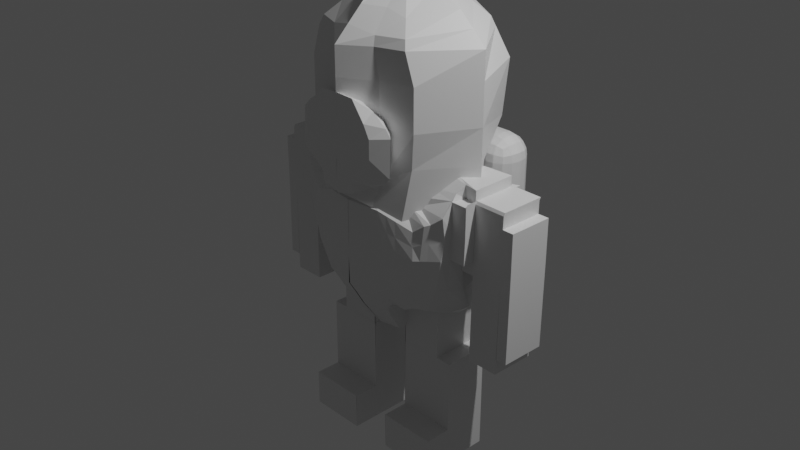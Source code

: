 # Source: player.blend  (saved by Blender 3.2.14; exported with 4.5.12 LTS)
import bpy
from mathutils import Matrix  # noqa: F401  (used for matrix-valued properties, if any)

bpy.ops.wm.read_factory_settings(use_empty=True)
scene = bpy.context.scene
scene.name = 'Scene'

# ---- collections
col_collection = bpy.data.collections.new('Collection'); scene.collection.children.link(col_collection)

# ---- materials (node trees are filled in below, after node groups)
mat_material = bpy.data.materials.new('Material')
mat_material.alpha_threshold = 0.0
mat_material.use_transparent_shadow = False
mat_material.line_color = (0.0, 0.0, 0.0, 1.0)

# ---- material node trees
mat_material.use_nodes = True; mat_material.node_tree.nodes.clear()
_N = mat_material.node_tree.nodes; _L = mat_material.node_tree.links
n0 = _N.new('ShaderNodeOutputMaterial'); n0.name = 'Material Output'; n0.location = (300, 300)
n1 = _N.new('ShaderNodeBsdfPrincipled'); n1.name = 'Principled BSDF'; n1.location = (10, 300)
n1.distribution = 'GGX'
n1.subsurface_method = 'RANDOM_WALK_SKIN'
n1.inputs[2].default_value = 0.4
n1.inputs[3].default_value = 1.45
n1.inputs[27].default_value = (0.0, 0.0, 0.0, 1.0)
n1.inputs[28].default_value = 1.0
_L.new(n1.outputs[0], n0.inputs[0])
n0.is_active_output = True

# ---- world
world_world = bpy.data.worlds.new('World'); scene.world = world_world
world_world.use_nodes = True; world_world.node_tree.nodes.clear()
_N = world_world.node_tree.nodes; _L = world_world.node_tree.links
n0 = _N.new('ShaderNodeOutputWorld'); n0.name = 'World Output'; n0.location = (300, 300)
n1 = _N.new('ShaderNodeBackground'); n1.name = 'Background'; n1.location = (10, 300)
n1.inputs[0].default_value = (0.05088, 0.05088, 0.05088, 1.0)
_L.new(n1.outputs[0], n0.inputs[0])
n0.is_active_output = True
world_world.color = (0.05088, 0.05088, 0.05088)
world_world.use_sun_shadow = False
world_world.sun_shadow_jitter_overblur = 0.0

# ---- cameras
cam_camera = bpy.data.cameras.new('Camera')
cam_camera.clip_end = 100.0
cam_camera.ortho_scale = 7.314

# ---- lights
light_light = bpy.data.lights.new('Light', 'POINT')
light_light.transmission_factor = 0.0
light_light.energy = 1000.0
light_light.shadow_soft_size = 0.1
light_light.shadow_maximum_resolution = 0.006
light_light.use_absolute_resolution = True

# ---- meshes
me_roundcube = bpy.data.meshes.new('Roundcube')
me_roundcube.from_pydata([(0.0, 0.8017, -0.7722), (0.0, 0.8017, -0.7722), (-0.2887, 0.7652, -0.6714), (-0.01464, 0.6679, -0.3725), (-0.01464, 0.6679, -0.3725), (-0.3531, 0.6131, -0.3593), (-0.01464, 0.6351, -0.08996), (-0.01464, 0.6351, -0.08996), (-0.01464, 0.6351, -0.08996), (-0.01464, 0.6351, -0.08996), (-0.3682, 0.5705, -0.08996), (-0.3682, 0.5705, -0.08996), (-0.01464, 0.6396, 0.2971), (-0.01464, 0.6396, 0.2971), (-0.3531, 0.6052, 0.3272), (-0.4743, 0.6371, -0.6665), (-0.6671, 0.4101, -0.7551), (-0.7818, -0.09095, -0.7412), (-0.7818, -0.09095, -0.7412), (-0.6788, -0.2527, -0.6867), (-0.6822, 0.5684, -0.3094), (-0.878, 0.3385, -0.3385), (-0.9998, -0.08794, -0.3779), (-0.9998, -0.08794, -0.3779), (-0.878, -0.3385, -0.3385), (-0.7147, 0.5886, -0.01544), (-0.7147, 0.5886, -0.01544), (-0.9423, 0.3618, 0.001651), (-0.9423, 0.3618, 0.001651), (-1.009, -0.1325, 0.003367), (-1.009, -0.1325, 0.003367), (-1.009, -0.1325, 0.003367), (-1.009, -0.1325, 0.003367), (-0.9423, -0.3536, -5.96e-08), (-0.9423, -0.3536, 5.96e-08), (-0.7029, 0.5402, 0.2144), (-1.157, -0.1297, 0.6024), (-1.012, -0.103, 0.6011), (-1.012, -0.103, 0.6011), (-0.9665, -0.3612, 0.4628), (-0.5856, -0.3354, -0.6149), (-0.2969, -0.4611, -0.7513), (-0.008225, -0.4943, -0.7831), (-0.008225, -0.4943, -0.7831), (-0.6834, -0.4711, -0.3165), (-0.3456, -0.6212, -0.4632), (-0.007055, -0.6787, -0.4782), (-0.007055, -0.6787, -0.4782), (-0.7135, -0.5012, -0.02781), (-0.7135, -0.5012, -0.02781), (-0.3481, -0.605, 0.06665), (-0.3481, -0.605, 0.06665), (0.005424, -0.6807, 0.06588), (0.005424, -0.6807, 0.06588), (0.005424, -0.6807, 0.06588), (0.005424, -0.6807, 0.06588), (-0.6825, -0.4709, 0.2594), (-0.3324, -0.6003, 0.4051), (0.006062, -0.6804, 0.439), (0.006062, -0.6804, 0.439), (-0.001808, -0.2617, -1.099), (-0.001809, -0.2617, -1.099), (-0.2512, -0.2308, -1.087), (0.0, 0.03899, -1.102), (0.0, 0.03899, -1.102), (0.0, 0.03899, -1.102), (0.0, 0.03899, -1.102), (-0.2644, 0.0412, -1.079), (-0.2644, 0.0412, -1.079), (0.0, 0.5398, -1.102), (0.0, 0.5398, -1.102), (-0.2494, 0.4925, -1.1), (0.0, 0.6421, 0.5722), (0.0, 0.6421, 0.5722), (-0.2627, 0.6168, 0.6747), (-0.5724, 0.4941, 0.4659), (0.0, 0.3363, 0.7374), (0.0, 0.3363, 0.7374), (-0.3824, 0.3298, 0.7292), (-1.157, -0.1297, 0.6024), (0.0, -0.1012, 0.7374), (0.0, -0.1012, 0.7374), (0.0, -0.1012, 0.7374), (0.0, -0.1012, 0.7374), (-0.3488, -0.1012, 0.737), (-0.3488, -0.1012, 0.737), (-1.0, -0.1008, 0.7367), (-1.0, -0.1008, 0.7367), (-0.02327, -0.2553, 0.5703), (-0.02327, -0.2553, 0.5703), (-0.3659, -0.3077, 0.583), (-0.9669, -0.2367, 0.6022), (-0.02327, -0.5605, 0.5213), (-0.02327, -0.5605, 0.5213), (-0.3116, -0.5032, 0.5018), (-0.5682, -0.4215, 0.3818), (-0.8241, 0.477, 0.002117), (-0.2435, 0.6321, -0.7825), (-0.2874, 0.4673, 0.5924), (-0.8241, 0.477, 0.002116), (-0.5237, 0.4946, -0.7162), (-0.8631, 0.4734, 0.4099), (0.0, 0.6814, -0.9198), (-0.5865, 0.4738, 0.5338), (-0.0487, 0.4732, 0.5115), (0.0, 0.6814, -0.9198), (-0.0487, 0.4732, 0.5115), (-0.7804, 0.4534, -0.3239), (-0.7858, -0.4013, -0.3281), (-0.004849, -0.384, -0.9363), (-0.338, -0.336, 0.529), (-0.6346, -0.2919, -0.6527), (-0.004849, -0.384, -0.9363), (-0.8303, -0.4235, -0.01318), (-0.6106, -0.3193, 0.4601), (-0.8303, -0.4235, -0.01318), (-0.02327, -0.3613, 0.5682), (-0.2455, -0.3503, -0.89), (-0.02327, -0.3613, 0.5682), (-0.8508, -0.4013, 0.3702), (-0.3209, 0.6891, -0.5486), (-0.9813, 0.008604, -0.5971), (-0.00764, -0.5855, -0.6273), (-0.5279, 0.5754, -0.4934), (-0.7784, -0.2956, -0.5126), (-0.00764, -0.5855, -0.6273), (-0.00732, 0.7348, -0.5724), (-0.7775, 0.3701, -0.5471), (-0.6345, -0.4032, -0.4657), (-0.00732, 0.7348, -0.5724), (-0.9813, 0.008604, -0.5971), (-0.3212, -0.5468, -0.5902), (-0.6895, 0.5117, -0.5139), (-0.7102, -0.3466, -0.4904), (-0.7346, -0.4362, -0.3223), (-0.3248, -0.4384, 0.541), (-0.6101, -0.3137, -0.6338), (-0.7719, -0.4623, -0.0205), (-0.5883, -0.3857, 0.4479), (-0.7719, -0.4623, -0.0205), (-0.02327, -0.4891, 0.5703), (-0.02327, -0.4891, 0.5703), (-0.7988, -0.4361, 0.3487), (-0.006537, -0.4392, -0.8597), (-0.006537, -0.4392, -0.8597), (-0.2314, -0.3903, -0.7651), (-0.6724, -0.3749, -0.478), (-0.404, 0.6288, -0.7004), (-0.5414, 0.5795, -0.0527), (-1.157, 0.3598, 0.6034), (-0.4042, 0.5892, 0.5879), (-0.7409, -0.05368, 0.7591), (-0.5337, -0.2997, 0.5272), (-0.5308, -0.5531, 0.01942), (-0.2587, -0.2417, -0.7806), (-0.7409, -0.05368, 0.7591), (-0.5189, 0.5819, 0.3002), (-0.4399, -0.4623, 0.4418), (-0.5145, -0.5462, -0.3898), (-0.5176, 0.5907, -0.3344), (-0.4412, -0.3983, -0.6893), (-0.5072, -0.5356, 0.3321), (-0.2519, 0.4513, -0.7546), (-0.2794, 0.02482, -0.7353), (-0.5414, 0.5795, -0.0527), (-0.2794, 0.02482, -0.7353), (-0.5308, -0.5531, 0.01942), (-0.4279, 0.4738, 0.5881), (-0.4185, 0.5633, -0.7313), (-0.4732, -0.3384, 0.47), (-0.4611, -0.3305, -0.7108), (-0.4779, -0.475, -0.528), (-0.4244, 0.6323, -0.521), (-0.4582, -0.3603, -0.7262), (-0.4565, -0.412, 0.4944), (-0.4395, -0.579, 0.04303), (-0.2549, -0.2362, -0.9402), (-0.43, -0.5837, -0.4265), (-0.3691, -0.4297, -0.6601), (-0.4198, -0.568, 0.3686), (-0.2506, 0.4719, -0.9666), (-0.2719, 0.03301, -0.9402), (-0.2719, 0.03301, -0.9402), (-0.4395, -0.579, 0.04303), (-0.3529, 0.4631, 0.689), (-0.2363, 0.5977, -0.6989), (-0.4056, -0.3372, 0.4995), (-0.2483, -0.32, -0.7701), (-0.3727, 0.6607, -0.5348), (-0.3453, -0.375, -0.6873), (-0.3907, -0.4252, 0.5177), (-0.3925, 0.6277, -0.6912), (-0.4548, 0.575, -0.07133), (-0.4364, 0.3035, 0.7055), (-0.3334, 0.603, 0.6313), (-0.4372, -0.08753, 0.6896), (-0.4498, -0.3037, 0.5551), (-0.4372, -0.08753, 0.6896), (-0.436, 0.5935, 0.3137), (-0.3758, -0.4827, 0.4718), (-0.4354, 0.6019, -0.3468), (-0.4548, 0.575, -0.07133), (-0.3995, -0.5109, -0.5591), (-0.6847, 0.4101, -0.7665), (-0.8451, 0.008399, -0.7452), (-0.8451, 0.008398, -0.7452), (-0.9941, 0.009603, -0.6103), (-0.9941, 0.009603, -0.6103), (-0.7091, 0.5655, 0.09449), (0.005729, -0.6806, 0.2444), (-0.01464, 0.6372, 0.09517), (-0.6987, -0.4867, 0.1096), (-0.01464, 0.6372, 0.09517), (-1.154, -0.1316, 0.004385), (-1.154, -0.1316, 0.004385), (-0.9658, -0.3247, 0.1965), (-0.361, 0.5871, 0.1096), (-1.154, 0.3594, 0.0004573), (-0.3406, -0.6028, 0.2286), (0.005729, -0.6806, 0.2444), (-0.8427, 0.4757, 0.1495), (-0.8401, -0.4129, 0.1702), (-0.7848, -0.4498, 0.1561), (-0.5195, -0.5447, 0.169), (-0.5306, 0.5806, 0.1161), (-0.4458, 0.5839, 0.1129), (-0.4301, -0.5737, 0.1988), (-0.7217, -0.1852, -0.7095), (-0.9717, -0.2489, 0.5983), (-0.01357, -0.191, 0.64), (-0.97, -0.2614, 0.001404), (-0.001054, -0.1363, -1.1), (-0.3587, -0.2216, 0.6472), (-0.97, -0.2614, 0.001404), (-0.001054, -0.1363, -1.1), (-0.9288, -0.234, -0.3549), (-0.2567, -0.1174, -1.084), (-0.01357, -0.191, 0.64), (-0.963, -0.1832, 0.6594), (-0.863, -0.1688, -0.5478), (-0.6201, -0.1971, 0.6239), (-0.2673, -0.1306, -0.7617), (-0.262, -0.124, -0.9402), (-0.4445, -0.2136, 0.6112), (-0.9843, -0.2541, 0.288), (-0.9442, 0.3627, 0.002668), (-1.011, -0.1316, 0.004385), (-1.011, -0.1316, 0.004385), (-1.014, -0.1019, 0.6021), (-1.014, -0.1019, 0.6021), (-0.3844, 0.3307, 0.7302), (-1.002, -0.09995, 0.7377), (-0.8261, 0.4779, 0.003134), (-0.2894, 0.4681, 0.5934), (-0.8261, 0.4779, 0.003134), (-0.865, 0.4743, 0.4101), (-0.5884, 0.4747, 0.5348), (-0.7429, -0.0528, 0.7601), (-0.4298, 0.4747, 0.5891), (-0.3549, 0.464, 0.6901), (-0.4383, 0.3043, 0.7065), (-0.4392, -0.08665, 0.6907), (-0.4392, -0.08665, 0.6907), (-0.8447, 0.4766, 0.1505), (-0.9699, -0.2472, 0.5991), (-0.972, -0.2605, 0.002422), (-0.9863, -0.2533, 0.2891), (-0.528, 0.3307, 0.7302), (-1.157, 0.3563, 0.7435), (-1.157, -0.1276, 0.7399), (-1.153, 0.4922, -0.003743), (-0.433, 0.4681, 0.5934), (-1.153, 0.4922, -0.003743), (-1.155, 0.4881, 0.5994), (-0.732, 0.4747, 0.5348), (-0.8613, 0.3154, 0.7555), (-0.8865, -0.0528, 0.7601), (-0.5734, 0.4747, 0.5891), (-0.4985, 0.464, 0.6901), (-0.5819, 0.3043, 0.7065), (-0.5828, -0.08665, 0.6907), (-0.5828, -0.08665, 0.6907), (-1.156, 0.3586, 0.4676), (-1.153, -0.1233, 0.475), (-1.153, -0.1233, 0.475), (-1.154, 0.4945, 0.1574), (-1.157, -0.2542, 0.6025), (-1.153, -0.2605, 0.002422), (-1.155, -0.2533, 0.2883), (-0.9423, 0.3618, -0.1483), (-1.009, -0.1325, -0.1466), (-1.009, -0.1325, -0.1466), (-1.009, -0.1325, -0.1466), (-1.154, -0.1316, -0.1455), (-1.154, 0.3593, -0.1462), (-0.9442, 0.3627, -0.1473), (-1.011, -0.1316, -0.1455), (-0.8987, 0.4043, 0.001822), (-0.2472, 0.5439, -0.9829), (-0.3474, 0.3804, 0.6788), (-0.8987, 0.4043, 0.001822), (-0.6143, 0.4412, -0.7408), (0.0, 0.592, -1.035), (-0.01794, 0.3867, 0.6542), (0.0, 0.592, -1.035), (-0.01794, 0.3867, 0.6542), (-0.842, 0.3808, -0.3331), (-0.7451, 0.4222, -0.5349), (-0.3133, 0.4926, -0.746), (-0.2453, 0.5183, -0.868), (-0.9007, 0.4051, 0.00284), (-0.3494, 0.3813, 0.6798), (-1.155, 0.4262, 0.001443), (-0.493, 0.3813, 0.6798), (-1.157, 0.3584, 0.601), (-1.037, 0.3405, 0.6285), (-0.7553, 0.3741, 0.6942), (-0.5512, 0.3632, 0.7005), (-1.156, 0.4021, 0.3428), (-1.502, -0.1296, 0.6), (-1.502, -0.1296, 0.6), (-1.502, 0.3599, 0.601), (-1.499, -0.1315, 0.001939), (-1.499, 0.3595, -0.001989), (-1.501, 0.3587, 0.4651), (-1.501, -0.133, 0.4671), (-1.501, -0.133, 0.4671), (-1.502, 0.3585, 0.5986), (-1.158, -0.1131, 0.6313), (-1.158, -0.1131, 0.6313), (-1.157, 0.3765, 0.6323), (-1.158, -0.2375, 0.6314), (-1.157, 0.3751, 0.6299), (-1.503, -0.113, 0.6289), (-1.503, -0.113, 0.6289), (-1.502, 0.3766, 0.6299), (-1.502, 0.3752, 0.6275), (-1.621, -0.1315, 0.001456), (-1.621, 0.3596, -0.002472), (-1.623, 0.3588, 0.4646), (-1.623, -0.1329, 0.4666), (-1.496, -0.1389, -0.9225), (-1.495, 0.3521, -0.9264), (-1.618, -0.1389, -0.923), (-1.617, 0.3522, -0.9269), (-1.147, -0.1404, -1.091), (-1.147, -0.1404, -1.091), (-1.146, 0.3506, -1.094), (-1.491, -0.1403, -1.093), (-1.491, 0.3508, -1.097), (0.2887, 0.7652, -0.6714), (0.01464, 0.6679, -0.3725), (0.01464, 0.6679, -0.3725), (0.3531, 0.6131, -0.3593), (0.01464, 0.6351, -0.08996), (0.01464, 0.6351, -0.08996), (0.01464, 0.6351, -0.08996), (0.01464, 0.6351, -0.08996), (0.3682, 0.5705, -0.08996), (0.3682, 0.5705, -0.08996), (0.01464, 0.6396, 0.2971), (0.01464, 0.6396, 0.2971), (0.3531, 0.6052, 0.3272), (0.4743, 0.6371, -0.6665), (0.6671, 0.4101, -0.7551), (0.7818, -0.09095, -0.7412), (0.7818, -0.09095, -0.7412), (0.6788, -0.2527, -0.6867), (0.6822, 0.5684, -0.3094), (0.878, 0.3385, -0.3385), (0.9998, -0.08794, -0.3779), (0.9998, -0.08794, -0.3779), (0.878, -0.3385, -0.3385), (0.7147, 0.5886, -0.01544), (0.7147, 0.5886, -0.01544), (0.9423, 0.3618, 0.001651), (0.9423, 0.3618, 0.001651), (1.009, -0.1325, 0.003367), (1.009, -0.1325, 0.003367), (1.009, -0.1325, 0.003367), (1.009, -0.1325, 0.003367), (0.9423, -0.3536, -5.96e-08), (0.9423, -0.3536, 5.96e-08), (0.7029, 0.5402, 0.2144), (1.157, -0.1297, 0.6024), (1.012, -0.103, 0.6011), (1.012, -0.103, 0.6011), (0.9665, -0.3612, 0.4628), (0.5856, -0.3354, -0.6149), (0.2969, -0.4611, -0.7513), (0.008225, -0.4943, -0.7831), (0.008225, -0.4943, -0.7831), (0.6834, -0.4711, -0.3165), (0.3456, -0.6212, -0.4632), (0.007055, -0.6787, -0.4782), (0.007055, -0.6787, -0.4782), (0.7135, -0.5012, -0.02781), (0.7135, -0.5012, -0.02781), (0.3481, -0.605, 0.06665), (0.3481, -0.605, 0.06665), (-0.005424, -0.6807, 0.06588), (-0.005424, -0.6807, 0.06588), (-0.005424, -0.6807, 0.06588), (-0.005424, -0.6807, 0.06588), (0.6825, -0.4709, 0.2594), (0.3324, -0.6003, 0.4051), (-0.006062, -0.6804, 0.439), (-0.006062, -0.6804, 0.439), (0.001808, -0.2617, -1.099), (0.001809, -0.2617, -1.099), (0.2512, -0.2308, -1.087), (0.2644, 0.0412, -1.079), (0.2644, 0.0412, -1.079), (0.2494, 0.4925, -1.1), (0.2627, 0.6168, 0.6747), (0.5724, 0.4941, 0.4659), (0.3824, 0.3298, 0.7292), (1.157, -0.1297, 0.6024), (0.3488, -0.1012, 0.737), (0.3488, -0.1012, 0.737), (1.0, -0.1008, 0.7367), (1.0, -0.1008, 0.7367), (0.02327, -0.2553, 0.5703), (0.02327, -0.2553, 0.5703), (0.3659, -0.3077, 0.583), (0.9669, -0.2367, 0.6022), (0.02327, -0.5605, 0.5213), (0.02327, -0.5605, 0.5213), (0.3116, -0.5032, 0.5018), (0.5682, -0.4215, 0.3818), (0.8241, 0.477, 0.002117), (0.2435, 0.6321, -0.7825), (0.2874, 0.4673, 0.5924), (0.8241, 0.477, 0.002116), (0.5237, 0.4946, -0.7162), (0.8631, 0.4734, 0.4099), (0.5865, 0.4738, 0.5338), (0.0487, 0.4732, 0.5115), (0.0487, 0.4732, 0.5115), (0.7804, 0.4534, -0.3239), (0.7858, -0.4013, -0.3281), (0.004849, -0.384, -0.9363), (0.338, -0.336, 0.529), (0.6346, -0.2919, -0.6527), (0.004849, -0.384, -0.9363), (0.8303, -0.4235, -0.01318), (0.6106, -0.3193, 0.4601), (0.8303, -0.4235, -0.01318), (0.02327, -0.3613, 0.5682), (0.2455, -0.3503, -0.89), (0.02327, -0.3613, 0.5682), (0.8508, -0.4013, 0.3702), (0.3209, 0.6891, -0.5486), (0.9813, 0.008604, -0.5971), (0.00764, -0.5855, -0.6273), (0.5279, 0.5754, -0.4934), (0.7784, -0.2956, -0.5126), (0.00764, -0.5855, -0.6273), (0.00732, 0.7348, -0.5724), (0.7775, 0.3701, -0.5471), (0.6345, -0.4032, -0.4657), (0.00732, 0.7348, -0.5724), (0.9813, 0.008604, -0.5971), (0.3212, -0.5468, -0.5902), (0.6895, 0.5117, -0.5139), (0.7102, -0.3466, -0.4904), (0.7346, -0.4362, -0.3223), (0.3248, -0.4384, 0.541), (0.6101, -0.3137, -0.6338), (0.7719, -0.4623, -0.0205), (0.5883, -0.3857, 0.4479), (0.7719, -0.4623, -0.0205), (0.02327, -0.4891, 0.5703), (0.02327, -0.4891, 0.5703), (0.7988, -0.4361, 0.3487), (0.006537, -0.4392, -0.8597), (0.006537, -0.4392, -0.8597), (0.2314, -0.3903, -0.7651), (0.6724, -0.3749, -0.478), (0.404, 0.6288, -0.7004), (0.5414, 0.5795, -0.0527), (1.157, 0.3598, 0.6034), (0.4042, 0.5892, 0.5879), (0.7409, -0.05368, 0.7591), (0.5337, -0.2997, 0.5272), (0.5308, -0.5531, 0.01942), (0.2587, -0.2417, -0.7806), (0.7409, -0.05368, 0.7591), (0.5189, 0.5819, 0.3002), (0.4399, -0.4623, 0.4418), (0.5145, -0.5462, -0.3898), (0.5176, 0.5907, -0.3344), (0.4412, -0.3983, -0.6893), (0.5072, -0.5356, 0.3321), (0.2519, 0.4513, -0.7546), (0.2794, 0.02482, -0.7353), (0.5414, 0.5795, -0.0527), (0.2794, 0.02482, -0.7353), (0.5308, -0.5531, 0.01942), (0.4279, 0.4738, 0.5881), (0.4185, 0.5633, -0.7313), (0.4732, -0.3384, 0.47), (0.4611, -0.3305, -0.7108), (0.4779, -0.475, -0.528), (0.4244, 0.6323, -0.521), (0.4582, -0.3603, -0.7262), (0.4565, -0.412, 0.4944), (0.4395, -0.579, 0.04303), (0.2549, -0.2362, -0.9402), (0.43, -0.5837, -0.4265), (0.3691, -0.4297, -0.6601), (0.4198, -0.568, 0.3686), (0.2506, 0.4719, -0.9666), (0.2719, 0.03301, -0.9402), (0.2719, 0.03301, -0.9402), (0.4395, -0.579, 0.04303), (0.3529, 0.4631, 0.689), (0.2363, 0.5977, -0.6989), (0.4056, -0.3372, 0.4995), (0.2483, -0.32, -0.7701), (0.3727, 0.6607, -0.5348), (0.3453, -0.375, -0.6873), (0.3907, -0.4252, 0.5177), (0.3925, 0.6277, -0.6912), (0.4548, 0.575, -0.07133), (0.4364, 0.3035, 0.7055), (0.3334, 0.603, 0.6313), (0.4372, -0.08753, 0.6896), (0.4498, -0.3037, 0.5551), (0.4372, -0.08753, 0.6896), (0.436, 0.5935, 0.3137), (0.3758, -0.4827, 0.4718), (0.4354, 0.6019, -0.3468), (0.4548, 0.575, -0.07133), (0.3995, -0.5109, -0.5591), (0.6847, 0.4101, -0.7665), (0.8451, 0.008399, -0.7452), (0.8451, 0.008398, -0.7452), (0.9941, 0.009603, -0.6103), (0.9941, 0.009603, -0.6103), (0.7091, 0.5655, 0.09449), (-0.005729, -0.6806, 0.2444), (0.01464, 0.6372, 0.09517), (0.6987, -0.4867, 0.1096), (0.01464, 0.6372, 0.09517), (1.154, -0.1316, 0.004385), (1.154, -0.1316, 0.004385), (0.9658, -0.3247, 0.1965), (0.361, 0.5871, 0.1096), (1.154, 0.3594, 0.0004573), (0.3406, -0.6028, 0.2286), (-0.005729, -0.6806, 0.2444), (0.8427, 0.4757, 0.1495), (0.8401, -0.4129, 0.1702), (0.7848, -0.4498, 0.1561), (0.5195, -0.5447, 0.169), (0.5306, 0.5806, 0.1161), (0.4458, 0.5839, 0.1129), (0.4301, -0.5737, 0.1988), (0.7217, -0.1852, -0.7095), (0.9717, -0.2489, 0.5983), (0.01357, -0.191, 0.64), (0.97, -0.2614, 0.001404), (0.001054, -0.1363, -1.1), (0.3587, -0.2216, 0.6472), (0.97, -0.2614, 0.001404), (0.001054, -0.1363, -1.1), (0.9288, -0.234, -0.3549), (0.2567, -0.1174, -1.084), (0.01357, -0.191, 0.64), (0.963, -0.1832, 0.6594), (0.863, -0.1688, -0.5478), (0.6201, -0.1971, 0.6239), (0.2673, -0.1306, -0.7617), (0.262, -0.124, -0.9402), (0.4445, -0.2136, 0.6112), (0.9843, -0.2541, 0.288), (0.9442, 0.3627, 0.002668), (1.011, -0.1316, 0.004385), (1.011, -0.1316, 0.004385), (1.014, -0.1019, 0.6021), (1.014, -0.1019, 0.6021), (0.3844, 0.3307, 0.7302), (1.002, -0.09995, 0.7377), (0.8261, 0.4779, 0.003134), (0.2894, 0.4681, 0.5934), (0.8261, 0.4779, 0.003134), (0.865, 0.4743, 0.4101), (0.5884, 0.4747, 0.5348), (0.7429, -0.0528, 0.7601), (0.4298, 0.4747, 0.5891), (0.3549, 0.464, 0.6901), (0.4383, 0.3043, 0.7065), (0.4392, -0.08665, 0.6907), (0.4392, -0.08665, 0.6907), (0.8447, 0.4766, 0.1505), (0.9699, -0.2472, 0.5991), (0.972, -0.2605, 0.002422), (0.9863, -0.2533, 0.2891), (0.528, 0.3307, 0.7302), (1.157, 0.3563, 0.7435), (1.157, -0.1276, 0.7399), (1.153, 0.4922, -0.003743), (0.433, 0.4681, 0.5934), (1.153, 0.4922, -0.003743), (1.155, 0.4881, 0.5994), (0.732, 0.4747, 0.5348), (0.8613, 0.3154, 0.7555), (0.8865, -0.0528, 0.7601), (0.5734, 0.4747, 0.5891), (0.4985, 0.464, 0.6901), (0.5819, 0.3043, 0.7065), (0.5828, -0.08665, 0.6907), (0.5828, -0.08665, 0.6907), (1.156, 0.3586, 0.4676), (1.153, -0.1233, 0.475), (1.153, -0.1233, 0.475), (1.154, 0.4945, 0.1574), (1.157, -0.2542, 0.6025), (1.153, -0.2605, 0.002422), (1.155, -0.2533, 0.2883), (0.9423, 0.3618, -0.1483), (1.009, -0.1325, -0.1466), (1.009, -0.1325, -0.1466), (1.009, -0.1325, -0.1466), (1.154, -0.1316, -0.1455), (1.154, 0.3593, -0.1462), (0.9442, 0.3627, -0.1473), (1.011, -0.1316, -0.1455), (0.8987, 0.4043, 0.001822), (0.2472, 0.5439, -0.9829), (0.3474, 0.3804, 0.6788), (0.8987, 0.4043, 0.001822), (0.6143, 0.4412, -0.7408), (0.01794, 0.3867, 0.6542), (0.01794, 0.3867, 0.6542), (0.842, 0.3808, -0.3331), (0.7451, 0.4222, -0.5349), (0.3133, 0.4926, -0.746), (0.2453, 0.5183, -0.868), (0.9007, 0.4051, 0.00284), (0.3494, 0.3813, 0.6798), (1.155, 0.4262, 0.001443), (0.493, 0.3813, 0.6798), (1.157, 0.3584, 0.601), (1.037, 0.3405, 0.6285), (0.7553, 0.3741, 0.6942), (0.5512, 0.3632, 0.7005), (1.156, 0.4021, 0.3428), (1.502, -0.1296, 0.6), (1.502, -0.1296, 0.6), (1.502, 0.3599, 0.601), (1.499, -0.1315, 0.001939), (1.499, 0.3595, -0.001989), (1.501, 0.3587, 0.4651), (1.501, -0.133, 0.4671), (1.501, -0.133, 0.4671), (1.502, 0.3585, 0.5986), (1.158, -0.1131, 0.6313), (1.158, -0.1131, 0.6313), (1.157, 0.3765, 0.6323), (1.158, -0.2375, 0.6314), (1.157, 0.3751, 0.6299), (1.503, -0.113, 0.6289), (1.503, -0.113, 0.6289), (1.502, 0.3766, 0.6299), (1.502, 0.3752, 0.6275), (1.621, -0.1315, 0.001456), (1.621, 0.3596, -0.002472), (1.623, 0.3588, 0.4646), (1.623, -0.1329, 0.4666), (1.496, -0.1389, -0.9225), (1.495, 0.3521, -0.9264), (1.618, -0.1389, -0.923), (1.617, 0.3522, -0.9269), (1.147, -0.1404, -1.091), (1.147, -0.1404, -1.091), (1.146, 0.3506, -1.094), (1.491, -0.1403, -1.093), (1.491, 0.3508, -1.097)], [], [(126, 129, 4, 3), (129, 120, 5, 4), (172, 123, 20, 159), (3, 4, 8, 7), (4, 5, 10, 8), (159, 20, 25, 164), (7, 8, 9, 6), (8, 10, 11, 9), (164, 25, 26, 148), (212, 210, 13, 12), (210, 216, 14, 13), (224, 208, 35, 156), (12, 13, 73, 72), (13, 14, 74, 73), (156, 35, 75, 150), (307, 127, 21, 306), (127, 130, 22, 21), (130, 121, 23, 22), (239, 124, 24, 235), (146, 128, 44, 134), (306, 21, 27, 300), (21, 22, 30, 27), (22, 23, 31, 30), (235, 24, 33, 230), (134, 44, 48, 137), (300, 27, 28, 297), (27, 30, 29, 28), (30, 31, 32, 29), (230, 33, 34, 233), (137, 48, 49, 139), (228, 38, 249, 264), (151, 195, 261, 257), (297, 28, 245, 310), (244, 215, 39, 228), (222, 211, 56, 142), (96, 99, 254, 252), (31, 30, 291, 292), (37, 38, 87, 86), (228, 39, 91, 238), (142, 56, 95, 138), (202, 131, 45, 177), (131, 122, 46, 45), (122, 125, 47, 46), (177, 45, 50, 183), (45, 46, 53, 50), (46, 47, 54, 53), (183, 50, 51, 175), (50, 53, 52, 51), (53, 54, 55, 52), (226, 218, 57, 179), (218, 209, 58, 57), (209, 219, 59, 58), (179, 57, 94, 199), (57, 58, 93, 94), (58, 59, 92, 93), (112, 109, 61, 60), (109, 117, 62, 61), (170, 111, 19, 154), (231, 234, 65, 64), (234, 236, 67, 65), (241, 227, 18, 163), (64, 65, 66, 63), (65, 67, 68, 66), (163, 18, 17, 165), (63, 66, 70, 69), (66, 68, 71, 70), (165, 17, 16, 162), (102, 105, 1, 0), (105, 97, 2, 1), (168, 100, 15, 147), (303, 305, 77, 76), (305, 299, 78, 77), (98, 184, 259, 253), (76, 77, 82, 81), (77, 78, 84, 82), (101, 220, 263, 255), (81, 82, 83, 80), (82, 84, 85, 83), (151, 86, 87, 155), (229, 237, 89, 88), (237, 232, 90, 89), (240, 238, 91, 152), (140, 141, 93, 92), (141, 135, 94, 93), (174, 138, 95, 157), (150, 75, 103, 167), (73, 74, 98, 106), (72, 73, 106, 104), (308, 301, 100, 168), (304, 298, 97, 105), (302, 304, 105, 102), (35, 101, 103, 75), (208, 220, 101, 35), (25, 99, 96, 26), (20, 107, 99, 25), (123, 132, 107, 20), (152, 91, 114, 169), (89, 90, 110, 118), (88, 89, 118, 116), (173, 136, 111, 170), (143, 145, 117, 109), (144, 143, 109, 112), (39, 119, 114, 91), (215, 221, 119, 39), (33, 113, 115, 34), (24, 108, 113, 33), (124, 133, 108, 24), (19, 111, 133, 124), (15, 100, 132, 123), (42, 43, 125, 122), (41, 42, 122, 131), (178, 41, 131, 202), (136, 40, 128, 146), (227, 19, 124, 239), (17, 18, 205, 204), (16, 17, 130, 127), (301, 16, 127, 307), (147, 15, 123, 172), (1, 2, 120, 129), (0, 1, 129, 126), (111, 136, 146, 133), (43, 42, 143, 144), (42, 41, 145, 143), (160, 40, 136, 173), (169, 114, 138, 174), (118, 110, 135, 141), (116, 118, 141, 140), (119, 142, 138, 114), (221, 222, 142, 119), (113, 137, 139, 115), (108, 134, 137, 113), (133, 146, 134, 108), (186, 169, 174, 190), (178, 160, 173, 189), (191, 147, 172, 188), (40, 160, 171, 128), (189, 173, 170, 187), (196, 152, 169, 186), (309, 308, 168, 185), (194, 150, 167, 184), (190, 174, 157, 199), (243, 240, 152, 196), (195, 151, 155, 197), (32, 233, 265, 247), (103, 101, 255, 256), (185, 168, 147, 191), (182, 165, 162, 180), (181, 163, 165, 182), (242, 241, 163, 181), (187, 170, 154, 176), (56, 161, 157, 95), (211, 223, 161, 56), (48, 166, 153, 49), (44, 158, 166, 48), (128, 171, 158, 44), (198, 156, 150, 194), (225, 224, 156, 198), (201, 164, 148, 192), (200, 159, 164, 201), (188, 172, 159, 200), (120, 188, 200, 5), (5, 200, 201, 10), (10, 201, 192, 11), (216, 225, 198, 14), (14, 198, 194, 74), (117, 187, 176, 62), (236, 242, 181, 67), (67, 181, 182, 68), (68, 182, 180, 71), (97, 185, 191, 2), (86, 151, 257, 251), (78, 193, 195, 84), (84, 195, 197, 85), (232, 243, 196, 90), (135, 190, 199, 94), (74, 194, 184, 98), (298, 309, 185, 97), (90, 196, 186, 110), (145, 189, 187, 117), (2, 191, 188, 120), (41, 178, 189, 145), (110, 186, 190, 135), (160, 178, 202, 171), (161, 179, 199, 157), (223, 226, 179, 161), (166, 183, 175, 153), (158, 177, 183, 166), (171, 202, 177, 158), (204, 205, 206, 207), (18, 121, 206, 205), (121, 130, 207, 206), (17, 16, 203, 204), (130, 17, 204, 207), (153, 175, 226, 223), (11, 192, 225, 216), (192, 148, 224, 225), (49, 153, 223, 211), (115, 139, 222, 221), (34, 115, 221, 215), (26, 96, 220, 208), (52, 55, 219, 209), (51, 52, 209, 218), (175, 51, 218, 226), (139, 49, 211, 222), (233, 34, 215, 244), (38, 37, 248, 249), (37, 86, 251, 248), (220, 96, 252, 263), (148, 26, 208, 224), (9, 11, 216, 210), (6, 9, 210, 212), (193, 78, 250, 260), (85, 197, 243, 232), (62, 176, 242, 236), (176, 154, 241, 242), (197, 155, 240, 243), (18, 227, 239, 121), (155, 87, 238, 240), (83, 85, 232, 237), (80, 83, 237, 229), (154, 19, 227, 241), (61, 62, 236, 234), (60, 61, 234, 231), (38, 228, 238, 87), (197, 195, 261, 262), (31, 230, 233, 32), (23, 235, 230, 31), (121, 239, 235, 23), (265, 266, 288, 287), (259, 258, 277, 278), (256, 255, 273, 274), (311, 253, 271, 313), (247, 265, 287, 213), (253, 259, 278, 271), (264, 249, 36, 286), (248, 251, 269, 79), (310, 245, 217, 312), (258, 256, 274, 277), (30, 29, 290, 291), (262, 261, 280, 281), (249, 248, 79, 36), (257, 261, 280, 276), (261, 260, 279, 280), (299, 98, 253, 311), (244, 228, 264, 266), (167, 103, 256, 258), (29, 32, 247, 246), (184, 167, 258, 259), (195, 193, 260, 261), (233, 244, 266, 265), (318, 282, 149, 314), (284, 283, 325, 326), (321, 320, 334, 335), (314, 149, 268, 315), (149, 79, 269, 268), (316, 315, 268, 275), (275, 268, 269, 276), (279, 275, 276, 280), (317, 316, 275, 279), (313, 317, 279, 267), (214, 213, 283, 284), (36, 286, 331, 328), (312, 217, 282, 318), (213, 287, 288, 283), (283, 288, 286, 36), (251, 257, 276, 269), (255, 263, 285, 273), (263, 252, 270, 285), (260, 250, 267, 279), (266, 264, 286, 288), (252, 254, 272, 270), (246, 247, 213, 214), (289, 290, 296, 295), (295, 296, 293, 294), (28, 29, 290, 289), (214, 217, 294, 293), (29, 246, 296, 290), (217, 245, 295, 294), (246, 214, 293, 296), (245, 28, 289, 295), (270, 312, 318, 285), (271, 278, 317, 313), (278, 277, 316, 317), (277, 274, 315, 316), (273, 314, 315, 274), (285, 318, 314, 273), (78, 299, 311, 250), (252, 310, 312, 270), (250, 311, 313, 267), (71, 180, 309, 298), (180, 162, 308, 309), (100, 301, 307, 132), (69, 70, 304, 302), (70, 71, 298, 304), (162, 16, 301, 308), (106, 98, 299, 305), (104, 106, 305, 303), (96, 297, 310, 252), (99, 300, 297, 96), (107, 306, 300, 99), (132, 307, 306, 107), (324, 326, 320, 321), (326, 325, 319, 320), (326, 324, 339, 340), (149, 282, 324, 321), (214, 284, 326, 322), (36, 79, 329, 328), (282, 217, 323, 324), (283, 36, 319, 325), (214, 213, 345, 346), (330, 332, 336, 335), (328, 329, 334, 333), (329, 330, 335, 334), (149, 314, 332, 330), (327, 321, 335, 336), (314, 327, 336, 332), (79, 149, 330, 329), (319, 36, 328, 333), (320, 319, 333, 334), (338, 337, 340, 339), (322, 326, 340, 337), (324, 323, 338, 339), (322, 337, 343, 341), (342, 341, 343, 344), (337, 338, 344, 343), (338, 323, 342, 344), (323, 322, 341, 342), (347, 346, 348, 349), (323, 217, 347, 349), (214, 322, 348, 346), (217, 214, 346, 347), (322, 323, 349, 348), (458, 351, 352, 461), (461, 352, 353, 452), (504, 491, 368, 455), (351, 355, 356, 352), (352, 356, 358, 353), (491, 496, 373, 368), (355, 354, 357, 356), (356, 357, 359, 358), (496, 480, 374, 373), (544, 360, 361, 542), (542, 361, 362, 548), (556, 488, 383, 540), (360, 72, 73, 361), (361, 73, 414, 362), (488, 482, 415, 383), (637, 636, 369, 459), (459, 369, 370, 462), (462, 370, 371, 453), (571, 567, 372, 456), (478, 466, 392, 460), (636, 632, 375, 369), (369, 375, 378, 370), (370, 378, 379, 371), (567, 562, 381, 372), (466, 469, 396, 392), (632, 629, 376, 375), (375, 376, 377, 378), (378, 377, 380, 379), (562, 565, 382, 381), (469, 471, 397, 396), (560, 596, 581, 386), (483, 589, 593, 527), (629, 640, 577, 376), (576, 560, 387, 547), (554, 474, 404, 543), (430, 584, 586, 433), (379, 624, 623, 378), (385, 420, 421, 386), (560, 570, 425, 387), (474, 470, 429, 404), (534, 509, 393, 463), (463, 393, 394, 454), (454, 394, 395, 457), (509, 515, 398, 393), (393, 398, 401, 394), (394, 401, 402, 395), (515, 507, 399, 398), (398, 399, 400, 401), (401, 400, 403, 402), (558, 511, 405, 550), (550, 405, 406, 541), (541, 406, 407, 551), (511, 531, 428, 405), (405, 428, 427, 406), (406, 427, 426, 407), (444, 408, 409, 441), (441, 409, 410, 449), (502, 486, 367, 443), (563, 64, 65, 566), (566, 65, 411, 568), (573, 495, 366, 559), (65, 66, 412, 411), (495, 497, 365, 366), (66, 70, 413, 412), (497, 494, 364, 365), (105, 1, 350, 431), (500, 479, 363, 434), (634, 76, 77, 635), (635, 77, 416, 631), (432, 585, 591, 516), (77, 82, 418, 416), (435, 587, 595, 552), (82, 83, 419, 418), (483, 487, 421, 420), (561, 422, 423, 569), (569, 423, 424, 564), (572, 484, 425, 570), (472, 426, 427, 473), (473, 427, 428, 467), (506, 489, 429, 470), (482, 499, 436, 415), (73, 438, 432, 414), (72, 437, 438, 73), (638, 500, 434, 633), (304, 105, 431, 630), (383, 415, 436, 435), (540, 383, 435, 552), (373, 374, 430, 433), (368, 373, 433, 439), (455, 368, 439, 464), (484, 501, 446, 425), (423, 450, 442, 424), (422, 448, 450, 423), (505, 502, 443, 468), (475, 441, 449, 477), (476, 444, 441, 475), (387, 425, 446, 451), (547, 387, 451, 553), (381, 382, 447, 445), (372, 381, 445, 440), (456, 372, 440, 465), (367, 456, 465, 443), (363, 455, 464, 434), (390, 454, 457, 391), (389, 463, 454, 390), (510, 534, 463, 389), (468, 478, 460, 388), (559, 571, 456, 367), (365, 536, 537, 366), (364, 459, 462, 365), (633, 637, 459, 364), (479, 504, 455, 363), (1, 461, 452, 350), (0, 458, 461, 1), (443, 465, 478, 468), (391, 476, 475, 390), (390, 475, 477, 389), (492, 505, 468, 388), (501, 506, 470, 446), (450, 473, 467, 442), (448, 472, 473, 450), (451, 446, 470, 474), (553, 451, 474, 554), (445, 447, 471, 469), (440, 445, 469, 466), (465, 440, 466, 478), (518, 522, 506, 501), (510, 521, 505, 492), (523, 520, 504, 479), (388, 460, 503, 492), (521, 519, 502, 505), (528, 518, 501, 484), (639, 517, 500, 638), (526, 516, 499, 482), (522, 531, 489, 506), (575, 528, 484, 572), (527, 529, 487, 483), (380, 579, 597, 565), (436, 588, 587, 435), (517, 523, 479, 500), (514, 512, 494, 497), (513, 514, 497, 495), (574, 513, 495, 573), (519, 508, 486, 502), (404, 429, 489, 493), (543, 404, 493, 555), (396, 397, 485, 498), (392, 396, 498, 490), (460, 392, 490, 503), (530, 526, 482, 488), (557, 530, 488, 556), (533, 524, 480, 496), (532, 533, 496, 491), (520, 532, 491, 504), (452, 353, 532, 520), (353, 358, 533, 532), (358, 359, 524, 533), (548, 362, 530, 557), (362, 414, 526, 530), (449, 410, 508, 519), (568, 411, 513, 574), (411, 412, 514, 513), (412, 413, 512, 514), (431, 350, 523, 517), (420, 583, 589, 483), (416, 418, 527, 525), (418, 419, 529, 527), (564, 424, 528, 575), (467, 428, 531, 522), (414, 432, 516, 526), (630, 431, 517, 639), (424, 442, 518, 528), (477, 449, 519, 521), (350, 452, 520, 523), (389, 477, 521, 510), (442, 467, 522, 518), (492, 503, 534, 510), (493, 489, 531, 511), (555, 493, 511, 558), (498, 485, 507, 515), (490, 498, 515, 509), (503, 490, 509, 534), (536, 539, 538, 537), (366, 537, 538, 453), (453, 538, 539, 462), (365, 536, 535, 364), (462, 539, 536, 365), (485, 555, 558, 507), (359, 548, 557, 524), (524, 557, 556, 480), (397, 543, 555, 485), (447, 553, 554, 471), (382, 547, 553, 447), (374, 540, 552, 430), (400, 541, 551, 403), (399, 550, 541, 400), (507, 558, 550, 399), (471, 554, 543, 397), (565, 576, 547, 382), (386, 581, 580, 385), (385, 580, 583, 420), (552, 595, 584, 430), (480, 556, 540, 374), (357, 542, 548, 359), (354, 544, 542, 357), (525, 592, 582, 416), (419, 564, 575, 529), (410, 568, 574, 508), (508, 574, 573, 486), (529, 575, 572, 487), (366, 453, 571, 559), (487, 572, 570, 421), (83, 569, 564, 419), (80, 561, 569, 83), (486, 573, 559, 367), (409, 566, 568, 410), (408, 563, 566, 409), (386, 421, 570, 560), (529, 594, 593, 527), (379, 380, 565, 562), (371, 379, 562, 567), (453, 371, 567, 571), (597, 619, 620, 598), (591, 610, 609, 590), (588, 606, 605, 587), (641, 643, 603, 585), (579, 545, 619, 597), (585, 603, 610, 591), (596, 618, 384, 581), (580, 417, 601, 583), (640, 642, 549, 577), (590, 609, 606, 588), (378, 623, 622, 377), (594, 613, 612, 593), (581, 384, 417, 580), (589, 608, 612, 593), (593, 612, 611, 592), (631, 641, 585, 432), (576, 598, 596, 560), (499, 590, 588, 436), (377, 578, 579, 380), (516, 591, 590, 499), (527, 593, 592, 525), (565, 597, 598, 576), (648, 644, 481, 614), (616, 656, 655, 615), (651, 665, 664, 650), (644, 645, 600, 481), (481, 600, 601, 417), (646, 607, 600, 645), (607, 608, 601, 600), (611, 612, 608, 607), (647, 611, 607, 646), (643, 599, 611, 647), (546, 616, 615, 545), (384, 658, 661, 618), (642, 648, 614, 549), (545, 615, 620, 619), (615, 384, 618, 620), (583, 601, 608, 589), (587, 605, 617, 595), (595, 617, 602, 584), (592, 611, 599, 582), (598, 620, 618, 596), (584, 602, 604, 586), (578, 546, 545, 579), (621, 627, 628, 622), (627, 626, 625, 628), (376, 621, 622, 377), (546, 625, 626, 549), (377, 622, 628, 578), (549, 626, 627, 577), (578, 628, 625, 546), (577, 627, 621, 376), (602, 617, 648, 642), (603, 643, 647, 610), (610, 647, 646, 609), (609, 646, 645, 606), (605, 606, 645, 644), (617, 605, 644, 648), (416, 582, 641, 631), (584, 602, 642, 640), (582, 599, 643, 641), (413, 630, 639, 512), (512, 639, 638, 494), (434, 464, 637, 633), (70, 304, 630, 413), (494, 638, 633, 364), (438, 635, 631, 432), (437, 634, 635, 438), (430, 584, 640, 629), (433, 430, 629, 632), (439, 433, 632, 636), (464, 439, 636, 637), (654, 651, 650, 656), (656, 650, 649, 655), (656, 670, 669, 654), (481, 651, 654, 614), (546, 652, 656, 616), (384, 658, 659, 417), (614, 654, 653, 549), (615, 655, 649, 384), (546, 676, 675, 545), (660, 665, 666, 662), (658, 663, 664, 659), (659, 664, 665, 660), (481, 660, 662, 644), (657, 666, 665, 651), (644, 662, 666, 657), (417, 659, 660, 481), (649, 663, 658, 384), (650, 664, 663, 649), (668, 669, 670, 667), (652, 667, 670, 656), (654, 669, 668, 653), (652, 671, 673, 667), (672, 674, 673, 671), (667, 673, 674, 668), (668, 674, 672, 653), (653, 672, 671, 652), (677, 679, 678, 676), (653, 679, 677, 549), (546, 676, 678, 652), (549, 677, 676, 546), (652, 678, 679, 653)])
me_roundcube.materials.append(mat_material)
me_roundcube.update()
me_sphere = bpy.data.meshes.new('Sphere')
me_sphere.from_pydata([(0.0, 0.5792, 2.39), (0.0, 0.9262, 2.139), (0.0, 1.08, 1.688), (0.0, 1.081, 1.243), (0.0, 0.632, 0.7608), (0.0, 0.6313, 0.2968), (-0.5852, 0.6917, 1.994), (-1.002, 0.1065, 1.983), (-0.5852, -0.4788, 1.994), (0.0, -0.7896, 1.992), (-0.2911, -0.5833, 1.994), (0.0, 1.079, 1.983), (-0.3448, -0.5521, 0.7002), (-0.5384, 0.6399, 0.7646), (-1.0, 0.1065, 0.8647), (-0.6353, -0.4372, 0.8626), (-0.03253, -0.7874, 0.5593), (0.0, 1.084, 0.76), (-0.1526, -0.4986, 0.4141), (-0.1526, -0.1407, 2.459), (-0.275, -0.5535, 2.089), (-0.3429, -0.5676, 1.684), (-0.3429, -0.5676, 1.239), (-0.275, -0.6086, 0.4218), (0.0, -0.3025, 2.458), (0.0, -0.6277, 2.151), (0.0, -0.7896, 1.688), (0.0, -0.7896, 1.243), (0.0, -0.7849, 0.5484), (0.0, -0.5007, 0.5456), (-0.0006509, -0.4562, 0.2969), (0.0, 0.1065, 2.471), (-0.3068, -0.2003, 2.366), (-0.5528, -0.4464, 2.089), (-0.6894, -0.4716, 1.684), (-0.6894, -0.4716, 1.239), (-0.5528, -0.4959, 0.2927), (-0.1336, -0.3801, 0.2946), (-0.3753, 0.1065, 2.447), (-0.8427, 0.1065, 2.136), (-1.002, 0.1065, 1.688), (-1.002, 0.1065, 1.243), (-0.9975, 0.1065, 0.288), (-0.4339, 0.1065, 0.2929), (-0.3068, 0.4133, 2.366), (-0.5528, 0.6593, 2.089), (-0.6894, 0.7958, 1.688), (-0.6077, 0.8107, 1.078), (-0.5528, 0.6401, 0.7689), (-0.3068, 0.4133, 0.2909), (0.0, 0.7642, 2.296), (0.0, -0.4689, 2.303), (-0.2138, -0.3494, 2.29), (-0.4298, -0.3234, 2.227), (-0.6803, 0.1065, 2.282), (-0.4298, 0.5363, 2.227), (-0.1534, 0.2599, 2.416), (0.0, 0.4525, 2.455), (-0.2497, 0.1065, 2.467), (-0.2343, 0.3407, 2.39), (0.5852, 0.6917, 1.994), (1.002, 0.1065, 1.983), (0.5852, -0.4788, 1.994), (0.2911, -0.5833, 1.994), (0.3448, -0.5521, 0.7002), (0.5384, 0.6399, 0.7646), (1.0, 0.1065, 0.8647), (0.6353, -0.4372, 0.8626), (0.03253, -0.7874, 0.5593), (0.1526, -0.4986, 0.4141), (0.1526, -0.1407, 2.459), (0.275, -0.5535, 2.089), (0.3429, -0.5676, 1.684), (0.3429, -0.5676, 1.239), (0.275, -0.6086, 0.4218), (0.0006509, -0.4562, 0.2969), (0.3068, -0.2003, 2.366), (0.5528, -0.4464, 2.089), (0.6894, -0.4716, 1.684), (0.6894, -0.4716, 1.239), (0.5528, -0.4959, 0.2927), (0.1336, -0.3801, 0.2946), (0.3753, 0.1065, 2.447), (0.8427, 0.1065, 2.136), (1.002, 0.1065, 1.688), (1.002, 0.1065, 1.243), (0.9975, 0.1065, 0.288), (0.4339, 0.1065, 0.2929), (0.3068, 0.4133, 2.366), (0.5528, 0.6593, 2.089), (0.6894, 0.7958, 1.688), (0.6077, 0.8107, 1.078), (0.5528, 0.6401, 0.7689), (0.3068, 0.4133, 0.2909), (0.2138, -0.3494, 2.29), (0.4298, -0.3234, 2.227), (0.6803, 0.1065, 2.282), (0.4298, 0.5363, 2.227), (0.1534, 0.2599, 2.416), (0.2497, 0.1065, 2.467), (0.2343, 0.3407, 2.39)], [], [(45, 55, 50, 1), (20, 52, 53, 33), (39, 54, 55, 45), (44, 59, 57, 0), (33, 53, 54, 39), (38, 58, 59, 44), (26, 9, 10, 21), (25, 51, 52, 20), (21, 10, 8, 34), (36, 15, 14, 42), (28, 16, 12, 23), (40, 7, 6, 46), (34, 8, 7, 40), (23, 12, 15, 36), (46, 6, 11, 2), (51, 24, 19, 52), (29, 28, 23, 18), (16, 27, 22, 12), (48, 13, 17, 4), (27, 26, 21, 22), (9, 25, 20, 10), (42, 14, 13, 48), (12, 22, 35, 15), (10, 20, 33, 8), (24, 31, 32, 19), (18, 23, 36, 37), (22, 21, 34, 35), (52, 19, 32, 53), (30, 29, 18, 37), (32, 31, 58, 38), (37, 36, 42, 43), (35, 34, 40, 41), (53, 32, 38, 54), (30, 37, 43), (15, 35, 41, 14), (8, 33, 39, 7), (43, 42, 48, 49), (41, 40, 46, 47), (54, 38, 44, 55), (30, 43, 49), (14, 41, 47, 13), (7, 39, 45, 6), (58, 31, 56, 59), (47, 46, 2, 3), (55, 44, 0, 50), (30, 49, 5), (13, 47, 3, 17), (6, 45, 1, 11), (59, 56, 31, 57), (49, 48, 4, 5), (89, 1, 50, 97), (71, 77, 95, 94), (83, 89, 97, 96), (88, 0, 57, 100), (77, 83, 96, 95), (82, 88, 100, 99), (26, 72, 63, 9), (25, 71, 94, 51), (72, 78, 62, 63), (80, 86, 66, 67), (28, 74, 64, 68), (84, 90, 60, 61), (78, 84, 61, 62), (74, 80, 67, 64), (90, 2, 11, 60), (51, 94, 70, 24), (29, 69, 74, 28), (68, 64, 73, 27), (92, 4, 17, 65), (27, 73, 72, 26), (9, 63, 71, 25), (86, 92, 65, 66), (64, 67, 79, 73), (63, 62, 77, 71), (24, 70, 76, 31), (69, 81, 80, 74), (73, 79, 78, 72), (94, 95, 76, 70), (75, 81, 69, 29), (76, 82, 99, 31), (81, 87, 86, 80), (79, 85, 84, 78), (95, 96, 82, 76), (75, 87, 81), (67, 66, 85, 79), (62, 61, 83, 77), (87, 93, 92, 86), (85, 91, 90, 84), (96, 97, 88, 82), (75, 93, 87), (66, 65, 91, 85), (61, 60, 89, 83), (99, 100, 98, 31), (91, 3, 2, 90), (97, 50, 0, 88), (75, 5, 93), (65, 17, 3, 91), (60, 11, 1, 89), (100, 57, 31, 98), (93, 5, 4, 92)])
_uv = me_sphere.uv_layers.new(name='UVMap')
_uv.uv.foreach_set('vector', [0.875, 0.7143, 0.875, 0.7857, 0.75, 0.7857, 0.75, 0.7143, 0.1878, 0.7143, 0.1878, 0.7857, 0.125, 0.7857, 0.125, 0.7143, 1.0, 0.7143, 1.0, 0.7857, 0.875, 0.7857, 0.875, 0.7143, 0.875, 0.8571, 0.8602, 0.8909, 0.7796, 0.9247, 0.75, 0.8571, 0.125, 0.7143, 0.125, 0.7857, 0.0, 0.7857, 0.0, 0.7143, 1.0, 0.8571, 0.9704, 0.9247, 0.8898, 0.8909, 0.875, 0.8571, 0.25, 0.5714, 0.25, 0.6804, 0.1878, 0.6804, 0.1878, 0.5714, 0.25, 0.7143, 0.25, 0.7857, 0.1878, 0.7857, 0.1878, 0.7143, 0.1878, 0.5714, 0.1878, 0.6804, 0.125, 0.6804, 0.125, 0.5714, 0.125, 0.2857, 0.125, 0.372, 0.0, 0.372, 0.0, 0.2857, 0.25, 0.2857, 0.25, 0.372, 0.1878, 0.372, 0.1878, 0.2857, 1.0, 0.5714, 1.0, 0.6804, 0.875, 0.6804, 0.875, 0.5714, 0.125, 0.5714, 0.125, 0.6804, 0.0, 0.6804, 0.0, 0.5714, 0.1878, 0.2857, 0.1878, 0.372, 0.125, 0.372, 0.125, 0.2857, 0.875, 0.5714, 0.875, 0.6804, 0.75, 0.6804, 0.75, 0.5714, 0.25, 0.7857, 0.25, 0.8571, 0.1878, 0.8571, 0.1878, 0.7857, 0.25, 0.1429, 0.25, 0.2857, 0.1878, 0.2857, 0.1878, 0.1429, 0.25, 0.372, 0.25, 0.4286, 0.1878, 0.4286, 0.1878, 0.372, 0.875, 0.2857, 0.875, 0.372, 0.75, 0.372, 0.75, 0.2857, 0.25, 0.4286, 0.25, 0.5714, 0.1878, 0.5714, 0.1878, 0.4286, 0.25, 0.6804, 0.25, 0.7143, 0.1878, 0.7143, 0.1878, 0.6804, 1.0, 0.2857, 1.0, 0.372, 0.875, 0.372, 0.875, 0.2857, 0.1878, 0.372, 0.1878, 0.4286, 0.125, 0.4286, 0.125, 0.372, 0.1878, 0.6804, 0.1878, 0.7143, 0.125, 0.7143, 0.125, 0.6804, 0.25, 0.8571, 0.1875, 1.0, 0.125, 0.8571, 0.1878, 0.8571, 0.1878, 0.1429, 0.1878, 0.2857, 0.125, 0.2857, 0.125, 0.1429, 0.1878, 0.4286, 0.1878, 0.5714, 0.125, 0.5714, 0.125, 0.4286, 0.1878, 0.7857, 0.1878, 0.8571, 0.125, 0.8571, 0.125, 0.7857, 0.1875, 0.0, 0.25, 0.1429, 0.1878, 0.1429, 0.125, 0.1429, 0.125, 0.8571, 0.0625, 1.0, 0.02956, 0.9247, 0.0, 0.8571, 0.125, 0.1429, 0.125, 0.2857, 0.0, 0.2857, 0.0, 0.1429, 0.125, 0.4286, 0.125, 0.5714, 0.0, 0.5714, 0.0, 0.4286, 0.125, 0.7857, 0.125, 0.8571, 0.0, 0.8571, 0.0, 0.7857, 0.0625, 0.0, 0.125, 0.1429, 0.0, 0.1429, 0.125, 0.372, 0.125, 0.4286, 0.0, 0.4286, 0.0, 0.372, 0.125, 0.6804, 0.125, 0.7143, 0.0, 0.7143, 0.0, 0.6804, 1.0, 0.1429, 1.0, 0.2857, 0.875, 0.2857, 0.875, 0.1429, 1.0, 0.4286, 1.0, 0.5714, 0.875, 0.5714, 0.875, 0.4286, 1.0, 0.7857, 1.0, 0.8571, 0.875, 0.8571, 0.875, 0.7857, 0.9375, 0.0, 1.0, 0.1429, 0.875, 0.1429, 1.0, 0.372, 1.0, 0.4286, 0.875, 0.4286, 0.875, 0.372, 1.0, 0.6804, 1.0, 0.7143, 0.875, 0.7143, 0.875, 0.6804, 0.9704, 0.9247, 0.9375, 1.0, 0.9062, 0.9286, 0.8898, 0.8909, 0.875, 0.4286, 0.875, 0.5714, 0.75, 0.5714, 0.75, 0.4286, 0.875, 0.7857, 0.875, 0.8571, 0.75, 0.8571, 0.75, 0.7857, 0.8125, 0.0, 0.875, 0.1429, 0.75, 0.1429, 0.875, 0.372, 0.875, 0.4286, 0.75, 0.4286, 0.75, 0.372, 0.875, 0.6804, 0.875, 0.7143, 0.75, 0.7143, 0.75, 0.6804, 0.8602, 0.8909, 0.8438, 0.9286, 0.8125, 1.0, 0.7796, 0.9247, 0.875, 0.1429, 0.875, 0.2857, 0.75, 0.2857, 0.75, 0.1429, 0.875, 0.7143, 0.75, 0.7143, 0.75, 0.7857, 0.875, 0.7857, 0.1878, 0.7143, 0.125, 0.7143, 0.125, 0.7857, 0.1878, 0.7857, 1.0, 0.7143, 0.875, 0.7143, 0.875, 0.7857, 1.0, 0.7857, 0.875, 0.8571, 0.75, 0.8571, 0.7796, 0.9247, 0.8602, 0.8909, 0.125, 0.7143, 0.0, 0.7143, 0.0, 0.7857, 0.125, 0.7857, 1.0, 0.8571, 0.875, 0.8571, 0.8898, 0.8909, 0.9704, 0.9247, 0.25, 0.5714, 0.1878, 0.5714, 0.1878, 0.6804, 0.25, 0.6804, 0.25, 0.7143, 0.1878, 0.7143, 0.1878, 0.7857, 0.25, 0.7857, 0.1878, 0.5714, 0.125, 0.5714, 0.125, 0.6804, 0.1878, 0.6804, 0.125, 0.2857, 0.0, 0.2857, 0.0, 0.372, 0.125, 0.372, 0.25, 0.2857, 0.1878, 0.2857, 0.1878, 0.372, 0.25, 0.372, 1.0, 0.5714, 0.875, 0.5714, 0.875, 0.6804, 1.0, 0.6804, 0.125, 0.5714, 0.0, 0.5714, 0.0, 0.6804, 0.125, 0.6804, 0.1878, 0.2857, 0.125, 0.2857, 0.125, 0.372, 0.1878, 0.372, 0.875, 0.5714, 0.75, 0.5714, 0.75, 0.6804, 0.875, 0.6804, 0.25, 0.7857, 0.1878, 0.7857, 0.1878, 0.8571, 0.25, 0.8571, 0.25, 0.1429, 0.1878, 0.1429, 0.1878, 0.2857, 0.25, 0.2857, 0.25, 0.372, 0.1878, 0.372, 0.1878, 0.4286, 0.25, 0.4286, 0.875, 0.2857, 0.75, 0.2857, 0.75, 0.372, 0.875, 0.372, 0.25, 0.4286, 0.1878, 0.4286, 0.1878, 0.5714, 0.25, 0.5714, 0.25, 0.6804, 0.1878, 0.6804, 0.1878, 0.7143, 0.25, 0.7143, 1.0, 0.2857, 0.875, 0.2857, 0.875, 0.372, 1.0, 0.372, 0.1878, 0.372, 0.125, 0.372, 0.125, 0.4286, 0.1878, 0.4286, 0.1878, 0.6804, 0.125, 0.6804, 0.125, 0.7143, 0.1878, 0.7143, 0.25, 0.8571, 0.1878, 0.8571, 0.125, 0.8571, 0.1875, 1.0, 0.1878, 0.1429, 0.125, 0.1429, 0.125, 0.2857, 0.1878, 0.2857, 0.1878, 0.4286, 0.125, 0.4286, 0.125, 0.5714, 0.1878, 0.5714, 0.1878, 0.7857, 0.125, 0.7857, 0.125, 0.8571, 0.1878, 0.8571, 0.1875, 0.0, 0.125, 0.1429, 0.1878, 0.1429, 0.25, 0.1429, 0.125, 0.8571, 0.0, 0.8571, 0.02956, 0.9247, 0.0625, 1.0, 0.125, 0.1429, 0.0, 0.1429, 0.0, 0.2857, 0.125, 0.2857, 0.125, 0.4286, 0.0, 0.4286, 0.0, 0.5714, 0.125, 0.5714, 0.125, 0.7857, 0.0, 0.7857, 0.0, 0.8571, 0.125, 0.8571, 0.0625, 0.0, 0.0, 0.1429, 0.125, 0.1429, 0.125, 0.372, 0.0, 0.372, 0.0, 0.4286, 0.125, 0.4286, 0.125, 0.6804, 0.0, 0.6804, 0.0, 0.7143, 0.125, 0.7143, 1.0, 0.1429, 0.875, 0.1429, 0.875, 0.2857, 1.0, 0.2857, 1.0, 0.4286, 0.875, 0.4286, 0.875, 0.5714, 1.0, 0.5714, 1.0, 0.7857, 0.875, 0.7857, 0.875, 0.8571, 1.0, 0.8571, 0.9375, 0.0, 0.875, 0.1429, 1.0, 0.1429, 1.0, 0.372, 0.875, 0.372, 0.875, 0.4286, 1.0, 0.4286, 1.0, 0.6804, 0.875, 0.6804, 0.875, 0.7143, 1.0, 0.7143, 0.9704, 0.9247, 0.8898, 0.8909, 0.9062, 0.9286, 0.9375, 1.0, 0.875, 0.4286, 0.75, 0.4286, 0.75, 0.5714, 0.875, 0.5714, 0.875, 0.7857, 0.75, 0.7857, 0.75, 0.8571, 0.875, 0.8571, 0.8125, 0.0, 0.75, 0.1429, 0.875, 0.1429, 0.875, 0.372, 0.75, 0.372, 0.75, 0.4286, 0.875, 0.4286, 0.875, 0.6804, 0.75, 0.6804, 0.75, 0.7143, 0.875, 0.7143, 0.8602, 0.8909, 0.7796, 0.9247, 0.8125, 1.0, 0.8438, 0.9286, 0.875, 0.1429, 0.75, 0.1429, 0.75, 0.2857, 0.875, 0.2857])
me_sphere.materials.append(mat_material)
me_sphere.update()
me_sphere_001 = bpy.data.meshes.new('Sphere.001')
me_sphere_001.from_pydata([(0.001397, -0.5688, 1.438), (0.0, -0.4883, 1.346), (0.0, -0.4828, 1.209), (0.0, -0.4883, 0.9109), (0.0, -0.5622, 0.8352), (0.0, -0.6457, 0.5399), (-0.09554, -0.724, 1.513), (-0.2148, -0.7824, 0.597), (-0.08217, -0.7884, 0.6311), (0.01348, -0.7885, 0.6366), (-0.01217, -0.7916, 0.6225), (0.0, -0.7862, 1.545), (0.0, -0.7865, 1.388), (0.0, -0.79, 1.206), (0.0, -0.79, 1.006), (0.0, -0.7861, 0.8268), (0.003167, -0.7876, 0.6857), (0.0, -0.7871, 0.5399), (0.0, -0.6484, 1.545), (-0.2148, -0.7859, 1.539), (-0.3683, -0.7872, 1.338), (-0.4419, -0.7893, 1.209), (-0.4419, -0.7893, 1.009), (-0.3544, -0.7886, 0.8282), (-0.1832, -0.7855, 0.6857), (-0.3703, -0.6686, 1.426), (-0.5347, -0.6682, 1.307), (-0.6054, -0.674, 1.228), (-0.6054, -0.689, 0.841), (-0.5249, -0.6832, 0.7611), (-0.3745, -0.6839, 0.6782), (-0.2204, -0.624, 1.439), (-0.3725, -0.56, 1.332), (-0.4419, -0.5364, 1.209), (-0.4419, -0.5364, 1.009), (-0.3544, -0.5632, 0.8282), (-0.1967, -0.6277, 0.7033), (-0.001397, -0.5688, 1.438), (0.09554, -0.724, 1.513), (0.2148, -0.7824, 0.597), (0.08217, -0.7884, 0.6311), (-0.01348, -0.7885, 0.6366), (0.01217, -0.7916, 0.6225), (-0.003167, -0.7876, 0.6857), (0.2148, -0.7859, 1.539), (0.3683, -0.7872, 1.338), (0.4419, -0.7893, 1.209), (0.4419, -0.7893, 1.009), (0.3544, -0.7886, 0.8282), (0.1832, -0.7855, 0.6857), (0.3703, -0.6686, 1.426), (0.5347, -0.6682, 1.307), (0.6054, -0.674, 1.228), (0.6054, -0.689, 0.841), (0.5249, -0.6832, 0.7611), (0.3745, -0.6839, 0.6782), (0.2204, -0.624, 1.439), (0.3725, -0.56, 1.332), (0.4419, -0.5364, 1.209), (0.4419, -0.5364, 1.009), (0.3544, -0.5632, 0.8282), (0.1967, -0.6277, 0.7033)], [], [(17, 9, 8, 10), (17, 10, 8, 7), (14, 13, 21, 22), (12, 11, 19, 20), (9, 16, 24, 8), (15, 14, 22, 23), (13, 12, 20, 21), (11, 18, 6, 19), (16, 15, 23, 24), (7, 8, 24, 30), (23, 22, 28, 29), (21, 20, 26, 27), (19, 6, 18, 25), (24, 23, 29, 30), (22, 21, 27, 28), (20, 19, 25, 26), (17, 7, 30, 36), (29, 28, 34, 35), (27, 26, 32, 33), (25, 18, 31), (30, 29, 35, 36), (28, 27, 33, 34), (26, 25, 31, 32), (33, 32, 1, 2), (31, 18, 0), (36, 35, 4, 5), (34, 33, 2, 3), (32, 31, 0, 1), (17, 36, 5), (35, 34, 3, 4), (17, 42, 40, 41), (17, 39, 40, 42), (14, 47, 46, 13), (12, 45, 44, 11), (41, 40, 49, 43), (15, 48, 47, 14), (13, 46, 45, 12), (11, 44, 38, 18), (43, 49, 48, 15), (39, 55, 49, 40), (48, 54, 53, 47), (46, 52, 51, 45), (44, 50, 18, 38), (49, 55, 54, 48), (47, 53, 52, 46), (45, 51, 50, 44), (17, 61, 55, 39), (54, 60, 59, 53), (52, 58, 57, 51), (50, 56, 18), (55, 61, 60, 54), (53, 59, 58, 52), (51, 57, 56, 50), (58, 2, 1, 57), (56, 37, 18), (61, 5, 4, 60), (59, 3, 2, 58), (57, 1, 37, 56), (17, 5, 61), (60, 4, 3, 59)])
_uv = me_sphere_001.uv_layers.new(name='UVMap')
_uv.uv.foreach_set('vector', [0.1875, 0.0, 0.2172, 0.06791, 0.1414, 0.1054, 0.1563, 0.07143, 0.0625, 0.0, 0.09375, 0.07143, 0.1086, 0.1054, 0.03279, 0.06791, 0.25, 0.4286, 0.25, 0.5714, 0.125, 0.5714, 0.125, 0.4286, 0.25, 0.7143, 0.25, 0.8571, 0.125, 0.8571, 0.125, 0.7143, 0.2172, 0.06791, 0.25, 0.1429, 0.125, 0.1429, 0.1414, 0.1054, 0.25, 0.2857, 0.25, 0.4286, 0.125, 0.4286, 0.125, 0.2857, 0.25, 0.5714, 0.25, 0.7143, 0.125, 0.7143, 0.125, 0.5714, 0.25, 0.8571, 0.1875, 1.0, 0.1563, 0.9286, 0.125, 0.8571, 0.25, 0.1429, 0.25, 0.2857, 0.125, 0.2857, 0.125, 0.1429, 0.03279, 0.06791, 0.1086, 0.1054, 0.125, 0.1429, 0.0, 0.1429, 0.125, 0.2857, 0.125, 0.4286, 0.0, 0.4286, 0.0, 0.2857, 0.125, 0.5714, 0.125, 0.7143, 0.0, 0.7143, 0.0, 0.5714, 0.125, 0.8571, 0.09375, 0.9286, 0.0625, 1.0, 0.0, 0.8571, 0.125, 0.1429, 0.125, 0.2857, 0.0, 0.2857, 0.0, 0.1429, 0.125, 0.4286, 0.125, 0.5714, 0.0, 0.5714, 0.0, 0.4286, 0.125, 0.7143, 0.125, 0.8571, 0.0, 0.8571, 0.0, 0.7143, 0.9375, 0.0, 0.9672, 0.06791, 1.0, 0.1429, 0.875, 0.1429, 1.0, 0.2857, 1.0, 0.4286, 0.875, 0.4286, 0.875, 0.2857, 1.0, 0.5714, 1.0, 0.7143, 0.875, 0.7143, 0.875, 0.5714, 1.0, 0.8571, 0.9375, 1.0, 0.875, 0.8571, 1.0, 0.1429, 1.0, 0.2857, 0.875, 0.2857, 0.875, 0.1429, 1.0, 0.4286, 1.0, 0.5714, 0.875, 0.5714, 0.875, 0.4286, 1.0, 0.7143, 1.0, 0.8571, 0.875, 0.8571, 0.875, 0.7143, 0.875, 0.5714, 0.875, 0.7143, 0.75, 0.7143, 0.75, 0.5714, 0.875, 0.8571, 0.8125, 1.0, 0.75, 0.8571, 0.875, 0.1429, 0.875, 0.2857, 0.75, 0.2857, 0.75, 0.1429, 0.875, 0.4286, 0.875, 0.5714, 0.75, 0.5714, 0.75, 0.4286, 0.875, 0.7143, 0.875, 0.8571, 0.75, 0.8571, 0.75, 0.7143, 0.8125, 0.0, 0.875, 0.1429, 0.75, 0.1429, 0.875, 0.2857, 0.875, 0.4286, 0.75, 0.4286, 0.75, 0.2857, 0.1875, 0.0, 0.1563, 0.07143, 0.1414, 0.1054, 0.2172, 0.06791, 0.0625, 0.0, 0.03279, 0.06791, 0.1086, 0.1054, 0.09375, 0.07143, 0.25, 0.4286, 0.125, 0.4286, 0.125, 0.5714, 0.25, 0.5714, 0.25, 0.7143, 0.125, 0.7143, 0.125, 0.8571, 0.25, 0.8571, 0.2172, 0.06791, 0.1414, 0.1054, 0.125, 0.1429, 0.25, 0.1429, 0.25, 0.2857, 0.125, 0.2857, 0.125, 0.4286, 0.25, 0.4286, 0.25, 0.5714, 0.125, 0.5714, 0.125, 0.7143, 0.25, 0.7143, 0.25, 0.8571, 0.125, 0.8571, 0.1563, 0.9286, 0.1875, 1.0, 0.25, 0.1429, 0.125, 0.1429, 0.125, 0.2857, 0.25, 0.2857, 0.03279, 0.06791, 0.0, 0.1429, 0.125, 0.1429, 0.1086, 0.1054, 0.125, 0.2857, 0.0, 0.2857, 0.0, 0.4286, 0.125, 0.4286, 0.125, 0.5714, 0.0, 0.5714, 0.0, 0.7143, 0.125, 0.7143, 0.125, 0.8571, 0.0, 0.8571, 0.0625, 1.0, 0.09375, 0.9286, 0.125, 0.1429, 0.0, 0.1429, 0.0, 0.2857, 0.125, 0.2857, 0.125, 0.4286, 0.0, 0.4286, 0.0, 0.5714, 0.125, 0.5714, 0.125, 0.7143, 0.0, 0.7143, 0.0, 0.8571, 0.125, 0.8571, 0.9375, 0.0, 0.875, 0.1429, 1.0, 0.1429, 0.9672, 0.06791, 1.0, 0.2857, 0.875, 0.2857, 0.875, 0.4286, 1.0, 0.4286, 1.0, 0.5714, 0.875, 0.5714, 0.875, 0.7143, 1.0, 0.7143, 1.0, 0.8571, 0.875, 0.8571, 0.9375, 1.0, 1.0, 0.1429, 0.875, 0.1429, 0.875, 0.2857, 1.0, 0.2857, 1.0, 0.4286, 0.875, 0.4286, 0.875, 0.5714, 1.0, 0.5714, 1.0, 0.7143, 0.875, 0.7143, 0.875, 0.8571, 1.0, 0.8571, 0.875, 0.5714, 0.75, 0.5714, 0.75, 0.7143, 0.875, 0.7143, 0.875, 0.8571, 0.75, 0.8571, 0.8125, 1.0, 0.875, 0.1429, 0.75, 0.1429, 0.75, 0.2857, 0.875, 0.2857, 0.875, 0.4286, 0.75, 0.4286, 0.75, 0.5714, 0.875, 0.5714, 0.875, 0.7143, 0.75, 0.7143, 0.75, 0.8571, 0.875, 0.8571, 0.8125, 0.0, 0.75, 0.1429, 0.875, 0.1429, 0.875, 0.2857, 0.75, 0.2857, 0.75, 0.4286, 0.875, 0.4286])
me_sphere_001.materials.append(mat_material)
me_sphere_001.update()
me_roundcube_001 = bpy.data.meshes.new('Roundcube.001')
me_roundcube_001.from_pydata([(0.6986, 1.108, -0.6479), (0.6293, 1.131, -0.7154), (0.56, 1.138, -0.7226), (-0.56, 1.138, -0.7226), (-0.6293, 1.131, -0.7154), (0.7225, 1.071, -0.5702), (0.6412, 1.129, -0.5838), (0.56, 1.142, -0.5874), (-0.56, 1.142, -0.5874), (-0.6412, 1.129, -0.5838), (0.7297, 1.078, -0.5009), (0.7297, 1.078, 0.6191), (0.6449, 1.129, -0.5009), (0.6449, 1.13, 0.6191), (0.56, 1.145, 0.6191), (0.56, 1.143, -0.5009), (-0.56, 1.143, -0.5009), (-0.56, 1.145, 0.6191), (-0.6449, 1.129, -0.5009), (-0.6449, 1.13, 0.6191), (0.7225, 1.071, 0.6884), (0.6412, 1.117, 0.7003), (0.56, 1.13, 0.7039), (-0.56, 1.13, 0.7039), (-0.6412, 1.117, 0.7003), (-0.6986, 1.108, -0.6479), (-0.7225, 0.981, -0.6634), (-0.7297, 0.9144, -0.6706), (-0.7297, 0.8759, -0.6706), (-0.7225, 0.8093, -0.6634), (-0.7225, 1.071, -0.5702), (-0.7707, 0.9925, -0.5822), (-0.7845, 0.9144, -0.5858), (-0.7845, 0.8759, -0.5858), (-0.7707, 0.7978, -0.5822), (-0.7297, 1.078, -0.5009), (-0.7297, 1.078, 0.6191), (-0.7845, 0.996, -0.5009), (-0.7845, 0.996, 0.6191), (-0.8, 0.9144, 0.6191), (-0.8, 0.9144, -0.5009), (-0.8, 0.8759, -0.5009), (-0.8, 0.8759, 0.6191), (-0.7845, 0.7943, -0.5009), (-0.7845, 0.7943, 0.6191), (-0.7225, 1.071, 0.6884), (-0.7707, 0.9925, 0.7003), (-0.7845, 0.9144, 0.7039), (-0.7845, 0.8759, 0.7039), (-0.7707, 0.7978, 0.7003), (-0.6986, 0.7427, -0.6395), (-0.6293, 0.7197, -0.6634), (-0.56, 0.7127, -0.6706), (0.56, 0.7127, -0.6706), (0.6293, 0.7197, -0.6634), (-0.7225, 0.7197, -0.5702), (-0.6412, 0.6733, -0.5822), (-0.56, 0.66, -0.5858), (0.56, 0.66, -0.5858), (0.6412, 0.6733, -0.5822), (-0.7297, 0.7127, -0.5009), (-0.7297, 0.7127, 0.6191), (-0.6449, 0.66, -0.5009), (-0.6449, 0.66, 0.6191), (-0.56, 0.6451, 0.6191), (-0.56, 0.6451, -0.5009), (0.56, 0.6451, -0.5009), (0.56, 0.6451, 0.6191), (0.6449, 0.66, -0.5009), (0.6449, 0.66, 0.6191), (-0.7225, 0.7197, 0.6884), (-0.6412, 0.6733, 0.7003), (-0.56, 0.66, 0.7039), (0.56, 0.66, 0.7039), (0.6412, 0.6733, 0.7003), (0.6986, 0.7427, -0.6395), (0.7225, 0.8093, -0.6634), (0.7297, 0.8759, -0.6706), (0.7297, 0.9144, -0.6706), (0.7225, 0.981, -0.6634), (0.7225, 0.7197, -0.5702), (0.7707, 0.7978, -0.5822), (0.7845, 0.8759, -0.5858), (0.7845, 0.9144, -0.5858), (0.7707, 0.9925, -0.5822), (0.7297, 0.7127, -0.5009), (0.7297, 0.7127, 0.6191), (0.7845, 0.7943, -0.5009), (0.7845, 0.7943, 0.6191), (0.8, 0.8759, 0.6191), (0.8, 0.8759, -0.5009), (0.8, 0.9144, -0.5009), (0.8, 0.9144, 0.6191), (0.7845, 0.996, -0.5009), (0.7845, 0.996, 0.6191), (0.7225, 0.7197, 0.6884), (0.7707, 0.7978, 0.7003), (0.7845, 0.8759, 0.7039), (0.7845, 0.9144, 0.7039), (0.7707, 0.9925, 0.7003), (0.6412, 0.7978, -0.7116), (0.56, 0.7943, -0.7254), (-0.56, 0.7943, -0.7254), (-0.6412, 0.7978, -0.7116), (0.6449, 0.8759, -0.7154), (0.6449, 0.9144, -0.7154), (0.56, 0.9144, -0.7309), (0.56, 0.8759, -0.7309), (-0.56, 0.8759, -0.7309), (-0.56, 0.9144, -0.7309), (-0.6449, 0.8759, -0.7154), (-0.6449, 0.9144, -0.7154), (0.6412, 0.9925, -0.7133), (0.56, 0.996, -0.7271), (-0.56, 0.996, -0.7271), (-0.6412, 0.9925, -0.7133), (0.6986, 1.048, 0.7576), (0.6293, 1.071, 0.7816), (0.56, 1.078, 0.7888), (-0.56, 1.078, 0.7888), (-0.6293, 1.071, 0.7816), (-0.6986, 1.048, 0.7576), (0.7225, 0.981, 0.7816), (0.6412, 0.9925, 0.8298), (0.56, 0.996, 0.8436), (-0.56, 0.996, 0.8436), (-0.6412, 0.9925, 0.8298), (-0.7225, 0.981, 0.7816), (0.7297, 0.9144, 0.7888), (0.7297, 0.8759, 0.7888), (0.6449, 0.9144, 0.8436), (0.6449, 0.8759, 0.8436), (0.56, 0.8759, 0.8591), (0.56, 0.9144, 0.8591), (-0.56, 0.9144, 0.8591), (-0.56, 0.8759, 0.8591), (-0.6449, 0.9144, 0.8436), (-0.6449, 0.8759, 0.8436), (-0.7297, 0.9144, 0.7888), (-0.7297, 0.8759, 0.7888), (0.7225, 0.8093, 0.7816), (0.6412, 0.7978, 0.8298), (0.56, 0.7943, 0.8436), (-0.56, 0.7943, 0.8436), (-0.6412, 0.7978, 0.8298), (-0.7225, 0.8093, 0.7816), (0.6986, 0.7427, 0.7576), (0.6293, 0.7197, 0.7816), (0.56, 0.7127, 0.7888), (-0.56, 0.7127, 0.7888), (-0.6293, 0.7197, 0.7816), (-0.6986, 0.7427, 0.7576), (0.2858, 0.7127, -0.6706), (0.2858, 0.6451, 0.5979), (0.2858, 0.66, 0.7039), (0.2858, 0.996, 0.8436), (0.2858, 0.8759, 0.8591), (0.2858, 0.6451, -0.5009), (0.2858, 0.7943, -0.7254), (0.2858, 1.138, -0.7226), (0.2858, 1.145, 0.5979), (0.2858, 1.13, 0.7039), (0.2858, 0.9144, -0.7309), (0.2858, 1.078, 0.7888), (0.2858, 0.7943, 0.8436), (0.2858, 0.996, -0.7271), (0.2858, 1.143, -0.5009), (0.2858, 1.142, -0.5874), (0.2858, 0.8759, -0.7309), (0.2858, 0.7127, 0.7888), (0.2858, 0.9144, 0.8591), (0.2858, 0.66, -0.5858), (-0.2848, 0.996, 0.8436), (-0.2848, 0.8759, 0.8591), (-0.2848, 0.7943, -0.7254), (-0.2848, 1.138, -0.7226), (-0.2848, 1.145, 0.6191), (-0.2848, 1.13, 0.7039), (-0.2848, 0.9144, -0.7309), (-0.2848, 1.078, 0.7888), (-0.2848, 0.7943, 0.8436), (-0.2848, 0.996, -0.7271), (-0.2848, 1.143, -0.5009), (-0.2848, 1.142, -0.5874), (-0.2848, 0.8759, -0.7309), (-0.2848, 0.7127, 0.7888), (-0.2848, 0.9144, 0.8591), (-0.2848, 0.7127, -0.6706), (-0.3491, 0.6451, 0.5003), (-0.3491, 0.66, 0.5851), (-0.2848, 0.6451, -0.5009), (-0.2848, 0.66, -0.5858), (0.2026, 0.7127, -0.6706), (0.283, 0.6451, 0.5042), (0.283, 0.66, 0.589), (0.2026, 0.6451, -0.5009), (0.2026, 0.66, -0.5858), (0.283, 0.996, 0.7287), (0.283, 0.8759, 0.7442), (0.2026, 0.7943, -0.7254), (0.2026, 1.138, -0.7226), (0.283, 1.145, 0.5042), (0.283, 1.13, 0.589), (0.2026, 0.9144, -0.7309), (0.283, 1.078, 0.6739), (0.283, 0.7943, 0.7287), (0.2026, 0.996, -0.7271), (0.2026, 1.143, -0.5009), (0.2026, 1.142, -0.5874), (0.2026, 0.8759, -0.7309), (0.283, 0.7127, 0.6739), (0.283, 0.9144, 0.7442), (-0.2852, 0.996, 0.7248), (-0.2852, 0.8759, 0.7403), (-0.221, 0.7943, -0.7254), (-0.221, 1.138, -0.7226), (-0.2852, 1.145, 0.5003), (-0.2852, 1.13, 0.5851), (-0.221, 0.9144, -0.7309), (-0.2852, 1.078, 0.67), (-0.2852, 0.7943, 0.7248), (-0.221, 0.996, -0.7271), (-0.221, 1.143, -0.5009), (-0.221, 1.142, -0.5874), (-0.221, 0.8759, -0.7309), (-0.2852, 0.7127, 0.67), (-0.2852, 0.9144, 0.7403), (-0.221, 0.7127, -0.6706), (-0.2852, 0.6451, 0.5003), (-0.2852, 0.66, 0.5851), (-0.221, 0.6451, -0.5009), (-0.221, 0.66, -0.5858)], [], [(0, 1, 6, 5), (1, 2, 7, 6), (175, 3, 8, 183), (3, 4, 9, 8), (4, 25, 30, 9), (5, 6, 12, 10), (6, 7, 15, 12), (183, 8, 16, 182), (8, 9, 18, 16), (9, 30, 35, 18), (10, 12, 13, 11), (12, 15, 14, 13), (182, 16, 17, 176), (16, 18, 19, 17), (18, 35, 36, 19), (11, 13, 21, 20), (13, 14, 22, 21), (176, 17, 23, 177), (17, 19, 24, 23), (19, 36, 45, 24), (20, 21, 117, 116), (21, 22, 118, 117), (177, 23, 119, 179), (23, 24, 120, 119), (24, 45, 121, 120), (25, 26, 31, 30), (26, 27, 32, 31), (27, 28, 33, 32), (28, 29, 34, 33), (29, 50, 55, 34), (30, 31, 37, 35), (31, 32, 40, 37), (32, 33, 41, 40), (33, 34, 43, 41), (34, 55, 60, 43), (35, 37, 38, 36), (37, 40, 39, 38), (40, 41, 42, 39), (41, 43, 44, 42), (43, 60, 61, 44), (36, 38, 46, 45), (38, 39, 47, 46), (39, 42, 48, 47), (42, 44, 49, 48), (44, 61, 70, 49), (45, 46, 127, 121), (46, 47, 138, 127), (47, 48, 139, 138), (48, 49, 145, 139), (49, 70, 151, 145), (50, 51, 56, 55), (51, 52, 57, 56), (152, 53, 58, 171), (53, 54, 59, 58), (54, 75, 80, 59), (55, 56, 62, 60), (56, 57, 65, 62), (171, 58, 66, 157), (58, 59, 68, 66), (59, 80, 85, 68), (60, 62, 63, 61), (62, 65, 64, 63), (157, 66, 67, 153), (66, 68, 69, 67), (68, 85, 86, 69), (61, 63, 71, 70), (63, 64, 72, 71), (153, 67, 73, 154), (67, 69, 74, 73), (69, 86, 95, 74), (70, 71, 150, 151), (71, 72, 149, 150), (154, 73, 148, 169), (73, 74, 147, 148), (74, 95, 146, 147), (75, 76, 81, 80), (76, 77, 82, 81), (77, 78, 83, 82), (78, 79, 84, 83), (79, 0, 5, 84), (80, 81, 87, 85), (81, 82, 90, 87), (82, 83, 91, 90), (83, 84, 93, 91), (84, 5, 10, 93), (85, 87, 88, 86), (87, 90, 89, 88), (90, 91, 92, 89), (91, 93, 94, 92), (93, 10, 11, 94), (86, 88, 96, 95), (88, 89, 97, 96), (89, 92, 98, 97), (92, 94, 99, 98), (94, 11, 20, 99), (95, 96, 140, 146), (96, 97, 129, 140), (97, 98, 128, 129), (98, 99, 122, 128), (99, 20, 116, 122), (75, 54, 100, 76), (54, 53, 101, 100), (187, 52, 102, 174), (52, 51, 103, 102), (51, 50, 29, 103), (76, 100, 104, 77), (100, 101, 107, 104), (174, 102, 108, 184), (102, 103, 110, 108), (103, 29, 28, 110), (77, 104, 105, 78), (104, 107, 106, 105), (184, 108, 109, 178), (108, 110, 111, 109), (110, 28, 27, 111), (78, 105, 112, 79), (105, 106, 113, 112), (178, 109, 114, 181), (109, 111, 115, 114), (111, 27, 26, 115), (79, 112, 1, 0), (112, 113, 2, 1), (181, 114, 3, 175), (114, 115, 4, 3), (115, 26, 25, 4), (116, 117, 123, 122), (117, 118, 124, 123), (179, 119, 125, 172), (119, 120, 126, 125), (120, 121, 127, 126), (122, 123, 130, 128), (123, 124, 133, 130), (172, 125, 134, 186), (125, 126, 136, 134), (126, 127, 138, 136), (128, 130, 131, 129), (130, 133, 132, 131), (186, 134, 135, 173), (134, 136, 137, 135), (136, 138, 139, 137), (129, 131, 141, 140), (131, 132, 142, 141), (173, 135, 143, 180), (135, 137, 144, 143), (137, 139, 145, 144), (140, 141, 147, 146), (141, 142, 148, 147), (180, 143, 149, 185), (143, 144, 150, 149), (144, 145, 151, 150), (142, 164, 169, 148), (132, 156, 164, 142), (133, 170, 156, 132), (124, 155, 170, 133), (118, 163, 155, 124), (113, 165, 159, 2), (106, 162, 165, 113), (107, 168, 162, 106), (101, 158, 168, 107), (53, 152, 158, 101), (194, 154, 169, 210), (193, 153, 154, 194), (195, 157, 153, 193), (196, 171, 157, 195), (192, 152, 171, 196), (22, 161, 163, 118), (14, 160, 161, 22), (15, 166, 160, 14), (7, 167, 166, 15), (2, 159, 167, 7), (52, 187, 191, 57), (57, 191, 190, 65), (65, 190, 188, 64), (64, 188, 189, 72), (72, 189, 185, 149), (220, 180, 185, 225), (213, 173, 180, 220), (226, 186, 173, 213), (212, 172, 186, 226), (219, 179, 172, 212), (221, 181, 175, 215), (218, 178, 181, 221), (224, 184, 178, 218), (214, 174, 184, 224), (227, 187, 174, 214), (217, 177, 179, 219), (216, 176, 177, 217), (222, 182, 176, 216), (223, 183, 182, 222), (215, 175, 183, 223), (159, 200, 208, 167), (167, 208, 207, 166), (166, 207, 201, 160), (160, 201, 202, 161), (161, 202, 204, 163), (152, 192, 199, 158), (158, 199, 209, 168), (168, 209, 203, 162), (162, 203, 206, 165), (165, 206, 200, 159), (163, 204, 197, 155), (155, 197, 211, 170), (170, 211, 198, 156), (156, 198, 205, 164), (164, 205, 210, 169), (227, 192, 196, 231), (231, 196, 195, 230), (230, 195, 193, 228), (228, 193, 194, 229), (229, 194, 210, 225), (189, 229, 225, 185), (188, 228, 229, 189), (190, 230, 228, 188), (191, 231, 230, 190), (187, 227, 231, 191), (200, 215, 223, 208), (208, 223, 222, 207), (207, 222, 216, 201), (201, 216, 217, 202), (202, 217, 219, 204), (192, 227, 214, 199), (199, 214, 224, 209), (209, 224, 218, 203), (203, 218, 221, 206), (206, 221, 215, 200), (204, 219, 212, 197), (197, 212, 226, 211), (211, 226, 213, 198), (198, 213, 220, 205), (205, 220, 225, 210)])
me_roundcube_001.materials.append(mat_material)
me_roundcube_001.update()
me_cube_001 = bpy.data.meshes.new('Cube.001')
me_cube_001.from_pydata([(-0.875, -0.1332, -2.49), (-0.7012, -0.1332, -0.7398), (-0.875, 0.3668, -2.49), (-0.7012, 0.3668, -0.7398), (-0.875, -0.1332, -2.088), (-0.875, 0.3668, -2.088), (-0.875, -0.1332, -1.284), (-0.875, 0.3668, -1.284), (-0.7012, -0.1332, -1.28), (-0.7012, 0.3668, -1.28), (-0.2317, 0.3668, -2.087), (-0.2434, 0.3668, -0.7398), (-0.2317, -0.1332, -2.087), (-0.2494, -0.1332, -0.7398), (-0.2298, -0.1332, -2.088), (-0.2298, 0.3668, -2.088), (-0.2343, -0.1332, -1.302), (-0.2313, 0.3668, -1.284), (-0.2317, -0.1332, -1.307), (-0.2395, 0.3668, -1.287), (-0.875, -0.4219, -2.49), (-0.875, -0.4219, -2.088), (-0.2317, -0.4219, -2.087), (-0.2298, -0.4219, -2.088), (-0.2318, 0.3668, -2.49), (-0.238, -0.1332, -0.7398), (-0.2318, -0.1332, -2.088), (-0.2318, -0.1332, -1.284), (-0.2379, -0.1332, -1.285), (-0.2441, 0.3668, -0.7398), (-0.2318, -0.1332, -2.49), (-0.2318, 0.3668, -2.088), (-0.2318, 0.3668, -1.284), (-0.2352, 0.3668, -1.285), (-0.2318, -0.4219, -2.088), (-0.2318, -0.4219, -2.49), (0.875, -0.1332, -2.49), (0.7012, -0.1332, -0.7398), (0.875, 0.3668, -2.49), (0.7012, 0.3668, -0.7398), (0.875, -0.1332, -2.088), (0.875, 0.3668, -2.088), (0.875, -0.1332, -1.284), (0.875, 0.3668, -1.284), (0.7012, -0.1332, -1.28), (0.7012, 0.3668, -1.28), (0.2317, 0.3668, -2.087), (0.2434, 0.3668, -0.7398), (0.2317, -0.1332, -2.087), (0.2494, -0.1332, -0.7398), (0.2298, -0.1332, -2.088), (0.2298, 0.3668, -2.088), (0.2343, -0.1332, -1.302), (0.2313, 0.3668, -1.284), (0.2317, -0.1332, -1.307), (0.2395, 0.3668, -1.287), (0.875, -0.4219, -2.49), (0.875, -0.4219, -2.088), (0.2317, -0.4219, -2.087), (0.2298, -0.4219, -2.088), (0.2318, 0.3668, -2.49), (0.238, -0.1332, -0.7398), (0.2318, -0.1332, -2.088), (0.2318, -0.1332, -1.284), (0.2379, -0.1332, -1.285), (0.2441, 0.3668, -0.7398), (0.2318, -0.1332, -2.49), (0.2318, 0.3668, -2.088), (0.2318, 0.3668, -1.284), (0.2352, 0.3668, -1.285), (0.2318, -0.4219, -2.088), (0.2318, -0.4219, -2.49)], [], [(8, 1, 3, 9), (28, 25, 1, 8), (29, 3, 1, 25), (26, 4, 21, 34), (0, 4, 5, 2), (26, 27, 6, 4), (4, 6, 7, 5), (27, 28, 8, 6), (6, 8, 9, 7), (32, 33, 19, 17), (31, 32, 17, 15), (24, 31, 15, 10), (24, 10, 12, 30), (33, 29, 11, 19), (35, 34, 21, 20), (30, 12, 22, 35), (4, 0, 20, 21), (12, 14, 23, 22), (0, 30, 35, 20), (22, 23, 34, 35), (9, 3, 29, 33), (2, 24, 30, 0), (2, 5, 31, 24), (5, 7, 32, 31), (7, 9, 33, 32), (11, 13, 25, 27, 28, 16, 18, 19, 33, 17), (14, 16, 27, 26), (14, 26, 34, 23), (11, 29, 25, 13), (28, 27, 16, 17, 32, 33, 9, 8), (15, 17, 16, 14, 12, 10), (16, 18, 13, 25, 28, 27), (44, 45, 39, 37), (64, 44, 37, 61), (65, 61, 37, 39), (62, 70, 57, 40), (36, 38, 41, 40), (62, 40, 42, 63), (40, 41, 43, 42), (63, 42, 44, 64), (42, 43, 45, 44), (68, 53, 55, 69), (67, 51, 53, 68), (60, 46, 51, 67), (60, 66, 48, 46), (69, 55, 47, 65), (71, 56, 57, 70), (66, 71, 58, 48), (40, 57, 56, 36), (48, 58, 59, 50), (36, 56, 71, 66), (58, 71, 70, 59), (45, 69, 65, 39), (38, 36, 66, 60), (38, 60, 67, 41), (41, 67, 68, 43), (43, 68, 69, 45), (47, 53, 69, 55, 54, 52, 64, 63, 61, 49), (50, 62, 63, 52), (50, 59, 70, 62), (47, 49, 61, 65), (64, 44, 45, 69, 68, 53, 52, 63), (51, 46, 48, 50, 52, 53), (52, 63, 64, 61, 49, 54)])
_uv = me_cube_001.uv_layers.new(name='UVMap')
_uv.uv.foreach_set('vector', [0.552, 0.0, 0.625, 0.0, 0.625, 0.25, 0.552, 0.25, 0.552, 0.9081, 0.625, 0.9081, 0.625, 1.0, 0.552, 1.0, 0.7831, 0.5, 0.875, 0.5, 0.875, 0.75, 0.7831, 0.75, 0.4324, 0.9081, 0.4324, 1.0, 0.4324, 1.0, 0.4324, 0.9081, 0.375, 0.0, 0.4324, 0.0, 0.4324, 0.25, 0.375, 0.25, 0.4324, 0.9081, 0.5472, 0.9081, 0.5472, 1.0, 0.4324, 1.0, 0.4324, 0.0, 0.5472, 0.0, 0.5472, 0.25, 0.4324, 0.25, 0.5472, 0.9081, 0.552, 0.9081, 0.552, 1.0, 0.5472, 1.0, 0.5472, 0.0, 0.552, 0.0, 0.552, 0.25, 0.5472, 0.25, 0.5472, 0.3419, 0.552, 0.3419, 0.552, 0.375, 0.5472, 0.375, 0.4324, 0.3419, 0.5472, 0.3419, 0.5472, 0.375, 0.4324, 0.375, 0.375, 0.3419, 0.4324, 0.3419, 0.4324, 0.375, 0.375, 0.375, 0.2169, 0.5, 0.25, 0.5, 0.25, 0.75, 0.2169, 0.75, 0.552, 0.3419, 0.625, 0.3419, 0.625, 0.375, 0.552, 0.375, 0.375, 0.9081, 0.4324, 0.9081, 0.4324, 1.0, 0.375, 1.0, 0.2169, 0.75, 0.25, 0.75, 0.25, 0.75, 0.2169, 0.75, 0.4324, 0.0, 0.375, 0.0, 0.375, 0.0, 0.4324, 0.0, 0.0, 0.0, 0.0, 0.0, 0.0, 0.0, 0.0, 0.0, 0.125, 0.75, 0.2169, 0.75, 0.2169, 0.75, 0.125, 0.75, 0.375, 0.875, 0.4324, 0.875, 0.4324, 0.9081, 0.375, 0.9081, 0.552, 0.25, 0.625, 0.25, 0.625, 0.3419, 0.552, 0.3419, 0.125, 0.5, 0.2169, 0.5, 0.2169, 0.75, 0.125, 0.75, 0.375, 0.25, 0.4324, 0.25, 0.4324, 0.3419, 0.375, 0.3419, 0.4324, 0.25, 0.5472, 0.25, 0.5472, 0.3419, 0.4324, 0.3419, 0.5472, 0.25, 0.552, 0.25, 0.552, 0.3419, 0.5472, 0.3419, 0.75, 0.5, 0.75, 0.75, 0.7831, 0.75, 0.5472, 0.9081, 0.552, 0.9081, 0.5472, 0.875, 0.552, 0.875, 0.552, 0.375, 0.552, 0.3419, 0.0, 0.0, 0.4324, 0.875, 0.5472, 0.875, 0.5472, 0.9081, 0.4324, 0.9081, 0.4324, 0.875, 0.4324, 0.9081, 0.4324, 0.9081, 0.4324, 0.875, 0.75, 0.5, 0.7831, 0.5, 0.7831, 0.75, 0.75, 0.75, 0.0, 0.0, 0.0, 0.0, 0.0, 0.0, 0.0, 0.0, 0.0, 0.0, 0.0, 0.0, 0.0, 0.0, 0.0, 0.0, 0.4324, 0.375, 0.0, 0.0, 0.5472, 0.875, 0.0, 0.0, 0.25, 0.75, 0.375, 0.375, 0.5472, 0.875, 0.552, 0.875, 0.625, 0.875, 0.625, 0.9081, 0.552, 0.9081, 0.5472, 0.9081, 0.552, 0.0, 0.552, 0.25, 0.625, 0.25, 0.625, 0.0, 0.552, 0.9081, 0.552, 1.0, 0.625, 1.0, 0.625, 0.9081, 0.7831, 0.5, 0.7831, 0.75, 0.875, 0.75, 0.875, 0.5, 0.4324, 0.9081, 0.4324, 0.9081, 0.4324, 1.0, 0.4324, 1.0, 0.375, 0.0, 0.375, 0.25, 0.4324, 0.25, 0.4324, 0.0, 0.4324, 0.9081, 0.4324, 1.0, 0.5472, 1.0, 0.5472, 0.9081, 0.4324, 0.0, 0.4324, 0.25, 0.5472, 0.25, 0.5472, 0.0, 0.5472, 0.9081, 0.5472, 1.0, 0.552, 1.0, 0.552, 0.9081, 0.5472, 0.0, 0.5472, 0.25, 0.552, 0.25, 0.552, 0.0, 0.5472, 0.3419, 0.5472, 0.375, 0.552, 0.375, 0.552, 0.3419, 0.4324, 0.3419, 0.4324, 0.375, 0.5472, 0.375, 0.5472, 0.3419, 0.375, 0.3419, 0.375, 0.375, 0.4324, 0.375, 0.4324, 0.3419, 0.2169, 0.5, 0.2169, 0.75, 0.25, 0.75, 0.25, 0.5, 0.552, 0.3419, 0.552, 0.375, 0.625, 0.375, 0.625, 0.3419, 0.375, 0.9081, 0.375, 1.0, 0.4324, 1.0, 0.4324, 0.9081, 0.2169, 0.75, 0.2169, 0.75, 0.25, 0.75, 0.25, 0.75, 0.4324, 0.0, 0.4324, 0.0, 0.375, 0.0, 0.375, 0.0, 0.0, 0.0, 0.0, 0.0, 0.0, 0.0, 0.0, 0.0, 0.125, 0.75, 0.125, 0.75, 0.2169, 0.75, 0.2169, 0.75, 0.375, 0.875, 0.375, 0.9081, 0.4324, 0.9081, 0.4324, 0.875, 0.552, 0.25, 0.552, 0.3419, 0.625, 0.3419, 0.625, 0.25, 0.125, 0.5, 0.125, 0.75, 0.2169, 0.75, 0.2169, 0.5, 0.375, 0.25, 0.375, 0.3419, 0.4324, 0.3419, 0.4324, 0.25, 0.4324, 0.25, 0.4324, 0.3419, 0.5472, 0.3419, 0.5472, 0.25, 0.5472, 0.25, 0.5472, 0.3419, 0.552, 0.3419, 0.552, 0.25, 0.75, 0.5, 0.0, 0.0, 0.552, 0.3419, 0.552, 0.375, 0.552, 0.875, 0.5472, 0.875, 0.552, 0.9081, 0.5472, 0.9081, 0.7831, 0.75, 0.75, 0.75, 0.4324, 0.875, 0.4324, 0.9081, 0.5472, 0.9081, 0.5472, 0.875, 0.4324, 0.875, 0.4324, 0.875, 0.4324, 0.9081, 0.4324, 0.9081, 0.75, 0.5, 0.75, 0.75, 0.7831, 0.75, 0.7831, 0.5, 0.0, 0.0, 0.0, 0.0, 0.0, 0.0, 0.0, 0.0, 0.0, 0.0, 0.0, 0.0, 0.0, 0.0, 0.0, 0.0, 0.4324, 0.375, 0.375, 0.375, 0.25, 0.75, 0.0, 0.0, 0.5472, 0.875, 0.0, 0.0, 0.5472, 0.875, 0.5472, 0.9081, 0.552, 0.9081, 0.625, 0.9081, 0.625, 0.875, 0.552, 0.875])
me_cube_001.materials.append(mat_material)
me_cube_001.update()

# ---- objects
ob_light = bpy.data.objects.new('Light', light_light)
ob_camera = bpy.data.objects.new('Camera', cam_camera)
ob_empty = bpy.data.objects.new('Empty', None)
ob_empty_001 = bpy.data.objects.new('Empty.001', None)
ob_roundcube = bpy.data.objects.new('Roundcube', me_roundcube)
ob_sphere = bpy.data.objects.new('Sphere', me_sphere)
ob_sphere_001 = bpy.data.objects.new('Sphere.001', me_sphere_001)
ob_roundcube_001 = bpy.data.objects.new('Roundcube.001', me_roundcube_001)
ob_empty_002 = bpy.data.objects.new('Empty.002', None)
ob_empty_003 = bpy.data.objects.new('Empty.003', None)
ob_cube = bpy.data.objects.new('Cube', me_cube_001)

# ---- transforms, parenting, visibility, modifiers, constraints
ob_light.location = (4.076, 1.005, 5.904)
ob_light.rotation_euler = (0.6503, 0.05522, 1.866)
ob_light.lock_rotations_4d = False
ob_light.empty_display_type = 'ARROWS'
ob_light.color = (0.0, 0.0, 0.0, 0.0)
ob_light.lineart.crease_threshold = 0.0
ob_camera.location = (7.359, -6.926, 4.958)
ob_camera.rotation_euler = (1.109, 0.0, 0.8149)
ob_camera.lock_rotations_4d = False
ob_camera.empty_display_type = 'ARROWS'
ob_camera.color = (0.0, 0.0, 0.0, 0.0)
ob_camera.display_type = 'WIRE'
ob_camera.lineart.crease_threshold = 0.0
ob_empty.location = (0.0, 0.0, 0.0)
ob_empty.rotation_euler = (1.571, -0.0, -0.0)
ob_empty.empty_display_type = 'IMAGE'
ob_empty.empty_display_size = 5.0
ob_empty.use_empty_image_alpha = True
ob_empty.color = (1.0, 1.0, 1.0, 0.7087)
ob_empty_001.location = (0.0, 0.0, 0.0)
ob_empty_001.rotation_euler = (1.571, -0.0, -1.571)
ob_empty_001.empty_display_type = 'IMAGE'
ob_empty_001.empty_display_size = 5.0
ob_empty_001.use_empty_image_alpha = True
ob_empty_001.color = (1.0, 1.0, 1.0, 0.7087)
ob_roundcube.location = (0.0, 0.0, 0.0)
ob_sphere.parent = ob_roundcube
ob_sphere.location = (0.0, 0.0, 0.0)
ob_sphere_001.parent = ob_sphere
ob_sphere_001.location = (0.0, 0.0, 0.0)
ob_roundcube_001.parent = ob_roundcube
ob_roundcube_001.location = (0.0, 0.0, 0.0)
ob_empty_002.location = (0.0, 0.0, 0.0)
ob_empty_002.rotation_euler = (1.571, 0.0, 3.142)
ob_empty_002.empty_display_type = 'IMAGE'
ob_empty_002.empty_display_size = 5.0
ob_empty_002.use_empty_image_alpha = True
ob_empty_002.color = (1.0, 1.0, 1.0, 0.5354)
ob_empty_003.location = (0.0, 0.0, 0.0)
ob_empty_003.rotation_euler = (1.571, -0.0, -0.0)
ob_empty_003.empty_display_type = 'IMAGE'
ob_empty_003.empty_display_size = 5.0
ob_empty_003.use_empty_image_alpha = True
ob_empty_003.color = (1.0, 1.0, 1.0, 0.4961)
ob_cube.location = (0.0, 0.0, 0.0)

# ---- collection membership
col_collection.objects.link(ob_light)
col_collection.objects.link(ob_camera)
col_collection.objects.link(ob_empty)
col_collection.objects.link(ob_empty_001)
col_collection.objects.link(ob_roundcube)
col_collection.objects.link(ob_sphere)
col_collection.objects.link(ob_sphere_001)
col_collection.objects.link(ob_roundcube_001)
col_collection.objects.link(ob_empty_002)
col_collection.objects.link(ob_empty_003)
col_collection.objects.link(ob_cube)

# ---- scene / render settings (as saved in the file)
scene.camera = ob_camera
scene.frame_start = 1; scene.frame_end = 250; scene.frame_set(1)
scene.render.engine = 'BLENDER_EEVEE_NEXT'
scene.cycles.sampling_pattern = 'TABULATED_SOBOL'
scene.cycles.use_light_tree = False
scene.view_settings.view_transform = 'Filmic'
bpy.context.view_layer.update()
